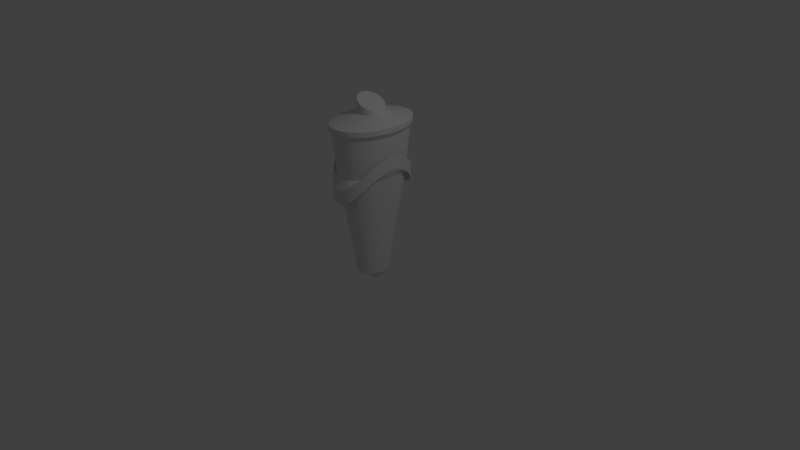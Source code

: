 # Source: body.blend  (saved by Blender 2.79.0; exported with 4.5.12 LTS)
import bpy
from mathutils import Matrix  # noqa: F401  (used for matrix-valued properties, if any)

bpy.ops.wm.read_factory_settings(use_empty=True)
scene = bpy.context.scene
scene.name = 'Scene'

# ---- collections
col_collection_1 = bpy.data.collections.new('Collection 1'); scene.collection.children.link(col_collection_1)

# ---- materials (node trees are filled in below, after node groups)
mat_material_001 = bpy.data.materials.new('Material.001')
mat_material_001.alpha_threshold = 0.0
mat_material_001.use_transparent_shadow = False
mat_material_001.roughness = 0.5

# ---- material node trees

# ---- world
world_world = bpy.data.worlds.new('World'); scene.world = world_world
world_world.color = (0.05088, 0.05088, 0.05088)
world_world.use_sun_shadow = False
world_world.sun_shadow_jitter_overblur = 0.0
world_world.cycles.sampling_method = 'MANUAL'

# ---- cameras
cam_camera = bpy.data.cameras.new('Camera')
cam_camera.clip_end = 100.0
cam_camera.lens = 35.0
cam_camera.sensor_width = 32.0
cam_camera.sensor_height = 18.0
cam_camera.ortho_scale = 7.314
cam_camera.dof.focus_distance = 0.0
cam_camera.dof.aperture_fstop = 128.0

# ---- lights
light_lamp = bpy.data.lights.new('Lamp', 'POINT')
light_lamp.transmission_factor = 0.0
light_lamp.cutoff_distance = 30.0
light_lamp.energy = 100.0
light_lamp.shadow_buffer_clip_start = 1.001
light_lamp.shadow_soft_size = 0.1
light_lamp.shadow_maximum_resolution = 0.006
light_lamp.use_absolute_resolution = True

# ---- meshes
me_torus = bpy.data.meshes.new('Torus')
me_torus.from_pydata([(0.65, 0.0, 0.0), (0.6258, 0.0, 0.1139), (0.5574, 0.0, 0.2081), (0.4565, 0.0, 0.2663), (0.3407, 0.0, 0.2785), (0.23, 0.0, 0.2425), (0.1435, 0.0, 0.1646), (0.09612, 0.0, 0.05822), (0.09612, 0.0, -0.05822), (0.1435, 0.0, -0.1646), (0.23, 0.0, -0.2425), (0.3407, 0.0, -0.2785), (0.4565, 0.0, -0.2663), (0.5574, 0.0, -0.2081), (0.6258, 0.0, -0.1139), (0.5755, 0.3021, 0.0), (0.5541, 0.2908, 0.1139), (0.4935, 0.259, 0.2081), (0.4042, 0.2122, 0.2663), (0.3017, 0.1583, 0.2785), (0.2037, 0.1069, 0.2425), (0.127, 0.06668, 0.1646), (0.08511, 0.04467, 0.05822), (0.08511, 0.04467, -0.05822), (0.127, 0.06668, -0.1646), (0.2037, 0.1069, -0.2425), (0.3017, 0.1583, -0.2785), (0.4042, 0.2122, -0.2663), (0.4935, 0.259, -0.2081), (0.5541, 0.2908, -0.1139), (0.3692, 0.5349, 0.0), (0.3555, 0.515, 0.1139), (0.3166, 0.4587, 0.2081), (0.2593, 0.3757, 0.2663), (0.1936, 0.2804, 0.2785), (0.1307, 0.1893, 0.2425), (0.0815, 0.1181, 0.1646), (0.0546, 0.0791, 0.05822), (0.0546, 0.0791, -0.05822), (0.0815, 0.1181, -0.1646), (0.1307, 0.1893, -0.2425), (0.1936, 0.2804, -0.2785), (0.2593, 0.3757, -0.2663), (0.3166, 0.4587, -0.2081), (0.3555, 0.515, -0.1139), (0.07835, 0.6453, 0.0), (0.07543, 0.6212, 0.1139), (0.06718, 0.5533, 0.2081), (0.05503, 0.4532, 0.2663), (0.04107, 0.3382, 0.2785), (0.02772, 0.2283, 0.2425), (0.01729, 0.1424, 0.1646), (0.01159, 0.09542, 0.05822), (0.01159, 0.09542, -0.05822), (0.01729, 0.1424, -0.1646), (0.02772, 0.2283, -0.2425), (0.04107, 0.3382, -0.2785), (0.05503, 0.4532, -0.2663), (0.06718, 0.5533, -0.2081), (0.07543, 0.6212, -0.1139), (-0.2305, 0.6078, 0.0), (-0.2219, 0.5851, 0.1139), (-0.1976, 0.5211, 0.2081), (-0.1619, 0.4269, 0.2663), (-0.1208, 0.3186, 0.2785), (-0.08156, 0.2151, 0.2425), (-0.05088, 0.1342, 0.1646), (-0.03408, 0.08987, 0.05822), (-0.03408, 0.08987, -0.05822), (-0.05088, 0.1342, -0.1646), (-0.08156, 0.2151, -0.2425), (-0.1208, 0.3186, -0.2785), (-0.1619, 0.4269, -0.2663), (-0.1976, 0.5211, -0.2081), (-0.2219, 0.5851, -0.1139), (-0.4865, 0.431, 0.0), (-0.4684, 0.415, 0.1139), (-0.4172, 0.3696, 0.2081), (-0.3417, 0.3027, 0.2663), (-0.255, 0.2259, 0.2785), (-0.1722, 0.1525, 0.2425), (-0.1074, 0.09514, 0.1646), (-0.07195, 0.06374, 0.05822), (-0.07195, 0.06374, -0.05822), (-0.1074, 0.09514, -0.1646), (-0.1722, 0.1525, -0.2425), (-0.255, 0.2259, -0.2785), (-0.3417, 0.3027, -0.2663), (-0.4172, 0.3696, -0.2081), (-0.4684, 0.415, -0.1139), (-0.6311, 0.1556, 0.0), (-0.6076, 0.1498, 0.1139), (-0.5412, 0.1334, 0.2081), (-0.4433, 0.1093, 0.2663), (-0.3308, 0.08154, 0.2785), (-0.2233, 0.05504, 0.2425), (-0.1393, 0.03434, 0.1646), (-0.09333, 0.023, 0.05822), (-0.09333, 0.023, -0.05822), (-0.1393, 0.03434, -0.1646), (-0.2233, 0.05504, -0.2425), (-0.3308, 0.08154, -0.2785), (-0.4433, 0.1093, -0.2663), (-0.5412, 0.1334, -0.2081), (-0.6076, 0.1498, -0.1139), (-0.6311, -0.1556, 0.0), (-0.6076, -0.1498, 0.1139), (-0.5412, -0.1334, 0.2081), (-0.4433, -0.1093, 0.2663), (-0.3308, -0.08154, 0.2785), (-0.2233, -0.05504, 0.2425), (-0.1393, -0.03434, 0.1646), (-0.09333, -0.023, 0.05822), (-0.09333, -0.023, -0.05822), (-0.1393, -0.03434, -0.1646), (-0.2233, -0.05504, -0.2425), (-0.3308, -0.08154, -0.2785), (-0.4433, -0.1093, -0.2663), (-0.5412, -0.1334, -0.2081), (-0.6076, -0.1498, -0.1139), (-0.4865, -0.431, 0.0), (-0.4684, -0.415, 0.1139), (-0.4172, -0.3696, 0.2081), (-0.3417, -0.3027, 0.2663), (-0.255, -0.2259, 0.2785), (-0.1722, -0.1525, 0.2425), (-0.1074, -0.09514, 0.1646), (-0.07195, -0.06374, 0.05822), (-0.07195, -0.06374, -0.05822), (-0.1074, -0.09514, -0.1646), (-0.1722, -0.1525, -0.2425), (-0.255, -0.2259, -0.2785), (-0.3417, -0.3027, -0.2663), (-0.4172, -0.3696, -0.2081), (-0.4684, -0.415, -0.1139), (-0.2305, -0.6078, 0.0), (-0.2219, -0.5851, 0.1139), (-0.1976, -0.5211, 0.2081), (-0.1619, -0.4269, 0.2663), (-0.1208, -0.3186, 0.2785), (-0.08156, -0.2151, 0.2425), (-0.05088, -0.1342, 0.1646), (-0.03408, -0.08987, 0.05822), (-0.03408, -0.08987, -0.05822), (-0.05088, -0.1342, -0.1646), (-0.08156, -0.2151, -0.2425), (-0.1208, -0.3186, -0.2785), (-0.1619, -0.4269, -0.2663), (-0.1976, -0.5211, -0.2081), (-0.2219, -0.5851, -0.1139), (0.07835, -0.6453, 0.0), (0.07543, -0.6212, 0.1139), (0.06718, -0.5533, 0.2081), (0.05503, -0.4532, 0.2663), (0.04107, -0.3382, 0.2785), (0.02772, -0.2283, 0.2425), (0.01729, -0.1424, 0.1646), (0.01159, -0.09542, 0.05822), (0.01159, -0.09542, -0.05822), (0.01729, -0.1424, -0.1646), (0.02772, -0.2283, -0.2425), (0.04107, -0.3382, -0.2785), (0.05503, -0.4532, -0.2663), (0.06718, -0.5533, -0.2081), (0.07543, -0.6212, -0.1139), (0.3692, -0.5349, 0.0), (0.3555, -0.515, 0.1139), (0.3166, -0.4587, 0.2081), (0.2593, -0.3757, 0.2663), (0.1936, -0.2804, 0.2785), (0.1307, -0.1893, 0.2425), (0.0815, -0.1181, 0.1646), (0.0546, -0.0791, 0.05822), (0.0546, -0.0791, -0.05822), (0.0815, -0.1181, -0.1646), (0.1307, -0.1893, -0.2425), (0.1936, -0.2804, -0.2785), (0.2593, -0.3757, -0.2663), (0.3166, -0.4587, -0.2081), (0.3555, -0.515, -0.1139), (0.5755, -0.3021, 0.0), (0.5541, -0.2908, 0.1139), (0.4935, -0.259, 0.2081), (0.4042, -0.2122, 0.2663), (0.3017, -0.1583, 0.2785), (0.2037, -0.1069, 0.2425), (0.127, -0.06668, 0.1646), (0.08511, -0.04467, 0.05822), (0.08511, -0.04467, -0.05822), (0.127, -0.06668, -0.1646), (0.2037, -0.1069, -0.2425), (0.3017, -0.1583, -0.2785), (0.4042, -0.2122, -0.2663), (0.4935, -0.259, -0.2081), (0.5541, -0.2908, -0.1139)], [], [(0, 15, 16, 1), (1, 16, 17, 2), (2, 17, 18, 3), (3, 18, 19, 4), (4, 19, 20, 5), (5, 20, 21, 6), (6, 21, 22, 7), (7, 22, 23, 8), (8, 23, 24, 9), (9, 24, 25, 10), (10, 25, 26, 11), (11, 26, 27, 12), (12, 27, 28, 13), (13, 28, 29, 14), (14, 29, 15, 0), (15, 30, 31, 16), (16, 31, 32, 17), (17, 32, 33, 18), (18, 33, 34, 19), (19, 34, 35, 20), (20, 35, 36, 21), (21, 36, 37, 22), (22, 37, 38, 23), (23, 38, 39, 24), (24, 39, 40, 25), (25, 40, 41, 26), (26, 41, 42, 27), (27, 42, 43, 28), (28, 43, 44, 29), (29, 44, 30, 15), (30, 45, 46, 31), (31, 46, 47, 32), (32, 47, 48, 33), (33, 48, 49, 34), (34, 49, 50, 35), (35, 50, 51, 36), (36, 51, 52, 37), (37, 52, 53, 38), (38, 53, 54, 39), (39, 54, 55, 40), (40, 55, 56, 41), (41, 56, 57, 42), (42, 57, 58, 43), (43, 58, 59, 44), (44, 59, 45, 30), (45, 60, 61, 46), (46, 61, 62, 47), (47, 62, 63, 48), (48, 63, 64, 49), (49, 64, 65, 50), (50, 65, 66, 51), (51, 66, 67, 52), (52, 67, 68, 53), (53, 68, 69, 54), (54, 69, 70, 55), (55, 70, 71, 56), (56, 71, 72, 57), (57, 72, 73, 58), (58, 73, 74, 59), (59, 74, 60, 45), (60, 75, 76, 61), (61, 76, 77, 62), (62, 77, 78, 63), (63, 78, 79, 64), (64, 79, 80, 65), (65, 80, 81, 66), (66, 81, 82, 67), (67, 82, 83, 68), (68, 83, 84, 69), (69, 84, 85, 70), (70, 85, 86, 71), (71, 86, 87, 72), (72, 87, 88, 73), (73, 88, 89, 74), (74, 89, 75, 60), (75, 90, 91, 76), (76, 91, 92, 77), (77, 92, 93, 78), (78, 93, 94, 79), (79, 94, 95, 80), (80, 95, 96, 81), (81, 96, 97, 82), (82, 97, 98, 83), (83, 98, 99, 84), (84, 99, 100, 85), (85, 100, 101, 86), (86, 101, 102, 87), (87, 102, 103, 88), (88, 103, 104, 89), (89, 104, 90, 75), (90, 105, 106, 91), (91, 106, 107, 92), (92, 107, 108, 93), (93, 108, 109, 94), (94, 109, 110, 95), (95, 110, 111, 96), (96, 111, 112, 97), (97, 112, 113, 98), (98, 113, 114, 99), (99, 114, 115, 100), (100, 115, 116, 101), (101, 116, 117, 102), (102, 117, 118, 103), (103, 118, 119, 104), (104, 119, 105, 90), (105, 120, 121, 106), (106, 121, 122, 107), (107, 122, 123, 108), (108, 123, 124, 109), (109, 124, 125, 110), (110, 125, 126, 111), (111, 126, 127, 112), (112, 127, 128, 113), (113, 128, 129, 114), (114, 129, 130, 115), (115, 130, 131, 116), (116, 131, 132, 117), (117, 132, 133, 118), (118, 133, 134, 119), (119, 134, 120, 105), (120, 135, 136, 121), (121, 136, 137, 122), (122, 137, 138, 123), (123, 138, 139, 124), (124, 139, 140, 125), (125, 140, 141, 126), (126, 141, 142, 127), (127, 142, 143, 128), (128, 143, 144, 129), (129, 144, 145, 130), (130, 145, 146, 131), (131, 146, 147, 132), (132, 147, 148, 133), (133, 148, 149, 134), (134, 149, 135, 120), (135, 150, 151, 136), (136, 151, 152, 137), (137, 152, 153, 138), (138, 153, 154, 139), (139, 154, 155, 140), (140, 155, 156, 141), (141, 156, 157, 142), (142, 157, 158, 143), (143, 158, 159, 144), (144, 159, 160, 145), (145, 160, 161, 146), (146, 161, 162, 147), (147, 162, 163, 148), (148, 163, 164, 149), (149, 164, 150, 135), (150, 165, 166, 151), (151, 166, 167, 152), (152, 167, 168, 153), (153, 168, 169, 154), (154, 169, 170, 155), (155, 170, 171, 156), (156, 171, 172, 157), (157, 172, 173, 158), (158, 173, 174, 159), (159, 174, 175, 160), (160, 175, 176, 161), (161, 176, 177, 162), (162, 177, 178, 163), (163, 178, 179, 164), (164, 179, 165, 150), (165, 180, 181, 166), (166, 181, 182, 167), (167, 182, 183, 168), (168, 183, 184, 169), (169, 184, 185, 170), (170, 185, 186, 171), (171, 186, 187, 172), (172, 187, 188, 173), (173, 188, 189, 174), (174, 189, 190, 175), (175, 190, 191, 176), (176, 191, 192, 177), (177, 192, 193, 178), (178, 193, 194, 179), (179, 194, 180, 165), (180, 0, 1, 181), (181, 1, 2, 182), (182, 2, 3, 183), (183, 3, 4, 184), (184, 4, 5, 185), (185, 5, 6, 186), (186, 6, 7, 187), (187, 7, 8, 188), (188, 8, 9, 189), (189, 9, 10, 190), (190, 10, 11, 191), (191, 11, 12, 192), (192, 12, 13, 193), (193, 13, 14, 194), (194, 14, 0, 180)])
_uv = me_torus.uv_layers.new(name='UVMap')
_uv.uv.foreach_set('vector', [0.09487, 0.7472, 0.09487, 0.8845, 0.04309, 0.8794, 0.04309, 0.7472, 0.04309, 0.7472, 0.04309, 0.8794, 0.0002589, 0.8649, 0.0002589, 0.7472, 0.3435, 0.4888, 0.2231, 0.5034, 0.2287, 0.4579, 0.3273, 0.4459, 0.3273, 0.4459, 0.2287, 0.4579, 0.235, 0.4056, 0.3086, 0.3967, 0.3086, 0.3967, 0.235, 0.4056, 0.2411, 0.3556, 0.2908, 0.3496, 0.2908, 0.3496, 0.2411, 0.3556, 0.2458, 0.3166, 0.2768, 0.3128, 0.8129, 0.5039, 0.7826, 0.5039, 0.7926, 0.5523, 0.8129, 0.5523, 0.8129, 0.5523, 0.7926, 0.5523, 0.7926, 0.6052, 0.8129, 0.6052, 0.8129, 0.6052, 0.7926, 0.6052, 0.7826, 0.6536, 0.8129, 0.6536, 0.7768, 0.3128, 0.7458, 0.3166, 0.7411, 0.3556, 0.7908, 0.3496, 0.7908, 0.3496, 0.7411, 0.3556, 0.735, 0.4056, 0.8086, 0.3967, 0.8086, 0.3967, 0.735, 0.4056, 0.7287, 0.4579, 0.8273, 0.4459, 0.8273, 0.4459, 0.7287, 0.4579, 0.7231, 0.5034, 0.8435, 0.4888, 0.1895, 0.7472, 0.1895, 0.8649, 0.1467, 0.8794, 0.1467, 0.7472, 0.1467, 0.7472, 0.1467, 0.8794, 0.09487, 0.8845, 0.09487, 0.7472, 0.09487, 0.8845, 0.09487, 0.9904, 0.04309, 0.9813, 0.04309, 0.8794, 0.04309, 0.8794, 0.04309, 0.9813, 0.0002588, 0.9557, 0.0002589, 0.8649, 0.2231, 0.5034, 0.1097, 0.4604, 0.1358, 0.4227, 0.2287, 0.4579, 0.2287, 0.4579, 0.1358, 0.4227, 0.1657, 0.3793, 0.235, 0.4056, 0.235, 0.4056, 0.1657, 0.3793, 0.1943, 0.3379, 0.2411, 0.3556, 0.2411, 0.3556, 0.1943, 0.3379, 0.2166, 0.3055, 0.2458, 0.3166, 0.7826, 0.5039, 0.7592, 0.5039, 0.7769, 0.5523, 0.7926, 0.5523, 0.7926, 0.5523, 0.7769, 0.5523, 0.7769, 0.6052, 0.7926, 0.6052, 0.7926, 0.6052, 0.7769, 0.6052, 0.7592, 0.6536, 0.7826, 0.6536, 0.7458, 0.3166, 0.7166, 0.3055, 0.6943, 0.3379, 0.7411, 0.3556, 0.7411, 0.3556, 0.6943, 0.3379, 0.6657, 0.3793, 0.735, 0.4056, 0.735, 0.4056, 0.6657, 0.3793, 0.6358, 0.4227, 0.7287, 0.4579, 0.7287, 0.4579, 0.6358, 0.4227, 0.6097, 0.4604, 0.7231, 0.5034, 0.1895, 0.8649, 0.1895, 0.9557, 0.1467, 0.9813, 0.1467, 0.8794, 0.1467, 0.8794, 0.1467, 0.9813, 0.09487, 0.9904, 0.09487, 0.8845, 0.4744, 0.893, 0.4744, 0.7608, 0.4226, 0.7594, 0.4226, 0.8868, 0.4226, 0.8868, 0.4226, 0.7594, 0.3797, 0.7557, 0.3797, 0.8691, 0.1097, 0.4604, 0.02929, 0.3696, 0.06988, 0.3483, 0.1358, 0.4227, 0.1358, 0.4227, 0.06988, 0.3483, 0.1165, 0.3238, 0.1657, 0.3793, 0.1657, 0.3793, 0.1165, 0.3238, 0.1611, 0.3004, 0.1943, 0.3379, 0.1943, 0.3379, 0.1611, 0.3004, 0.1959, 0.2822, 0.2166, 0.3055, 0.7592, 0.8902, 0.7592, 0.861, 0.8076, 0.8584, 0.8076, 0.8779, 0.8076, 0.8779, 0.8076, 0.8584, 0.8605, 0.8584, 0.8605, 0.8779, 0.8605, 0.8779, 0.8605, 0.8584, 0.9089, 0.861, 0.9089, 0.8902, 0.7166, 0.3055, 0.6959, 0.2822, 0.6611, 0.3004, 0.6943, 0.3379, 0.6943, 0.3379, 0.6611, 0.3004, 0.6165, 0.3238, 0.6657, 0.3793, 0.6657, 0.3793, 0.6165, 0.3238, 0.5699, 0.3483, 0.6358, 0.4227, 0.6358, 0.4227, 0.5699, 0.3483, 0.5293, 0.3696, 0.6097, 0.4604, 0.569, 0.8691, 0.569, 0.7557, 0.5261, 0.7594, 0.5261, 0.8868, 0.5261, 0.8868, 0.5261, 0.7594, 0.4744, 0.7608, 0.4744, 0.893, 0.4744, 0.7608, 0.4744, 0.6203, 0.4226, 0.6242, 0.4226, 0.7594, 0.4226, 0.7594, 0.4226, 0.6242, 0.3797, 0.6353, 0.3797, 0.7557, 0.02929, 0.3696, 0.0002588, 0.2518, 0.04611, 0.2518, 0.06988, 0.3483, 0.06988, 0.3483, 0.04611, 0.2518, 0.09876, 0.2518, 0.1165, 0.3238, 0.1165, 0.3238, 0.09876, 0.2518, 0.1491, 0.2518, 0.1611, 0.3004, 0.1611, 0.3004, 0.1491, 0.2518, 0.1884, 0.2518, 0.1959, 0.2822, 0.7592, 0.861, 0.7592, 0.83, 0.8076, 0.8376, 0.8076, 0.8584, 0.8076, 0.8584, 0.8076, 0.8376, 0.8605, 0.8376, 0.8605, 0.8584, 0.8605, 0.8584, 0.8605, 0.8376, 0.9089, 0.83, 0.9089, 0.861, 0.6959, 0.2822, 0.6884, 0.2518, 0.6491, 0.2518, 0.6611, 0.3004, 0.6611, 0.3004, 0.6491, 0.2518, 0.5988, 0.2518, 0.6165, 0.3238, 0.6165, 0.3238, 0.5988, 0.2518, 0.5461, 0.2518, 0.5699, 0.3483, 0.5699, 0.3483, 0.5461, 0.2518, 0.5003, 0.2518, 0.5293, 0.3696, 0.569, 0.7557, 0.569, 0.6353, 0.5261, 0.6242, 0.5261, 0.7594, 0.5261, 0.7594, 0.5261, 0.6242, 0.4744, 0.6203, 0.4744, 0.7608, 0.4744, 0.6203, 0.4744, 0.5039, 0.4226, 0.5122, 0.4226, 0.6242, 0.4226, 0.6242, 0.4226, 0.5122, 0.3797, 0.5355, 0.3797, 0.6353, 0.0002588, 0.2518, 0.02929, 0.1341, 0.06988, 0.1554, 0.04611, 0.2518, 0.04611, 0.2518, 0.06988, 0.1554, 0.1165, 0.1798, 0.09876, 0.2518, 0.09876, 0.2518, 0.1165, 0.1798, 0.1611, 0.2032, 0.1491, 0.2518, 0.1491, 0.2518, 0.1611, 0.2032, 0.1959, 0.2215, 0.1884, 0.2518, 0.7592, 0.83, 0.7592, 0.8043, 0.8076, 0.8204, 0.8076, 0.8376, 0.8076, 0.8376, 0.8076, 0.8204, 0.8605, 0.8204, 0.8605, 0.8376, 0.8605, 0.8376, 0.8605, 0.8204, 0.9089, 0.8043, 0.9089, 0.83, 0.6884, 0.2518, 0.6959, 0.2215, 0.6611, 0.2032, 0.6491, 0.2518, 0.6491, 0.2518, 0.6611, 0.2032, 0.6165, 0.1798, 0.5988, 0.2518, 0.5988, 0.2518, 0.6165, 0.1798, 0.5699, 0.1554, 0.5461, 0.2518, 0.5461, 0.2518, 0.5699, 0.1554, 0.5293, 0.1341, 0.5003, 0.2518, 0.569, 0.6353, 0.569, 0.5355, 0.5261, 0.5122, 0.5261, 0.6242, 0.5261, 0.6242, 0.5261, 0.5122, 0.4744, 0.5039, 0.4744, 0.6203, 0.2846, 0.8959, 0.2846, 0.7706, 0.2328, 0.768, 0.2328, 0.8886, 0.2328, 0.8886, 0.2328, 0.768, 0.19, 0.7606, 0.19, 0.868, 0.02929, 0.1341, 0.1097, 0.04327, 0.1358, 0.081, 0.06988, 0.1554, 0.06988, 0.1554, 0.1358, 0.081, 0.1657, 0.1243, 0.1165, 0.1798, 0.1165, 0.1798, 0.1657, 0.1243, 0.1943, 0.1658, 0.1611, 0.2032, 0.1611, 0.2032, 0.1943, 0.1658, 0.2166, 0.1981, 0.1959, 0.2215, 0.7592, 0.6541, 0.7869, 0.6541, 0.792, 0.7025, 0.7735, 0.7025, 0.7735, 0.7025, 0.792, 0.7025, 0.792, 0.7554, 0.7735, 0.7554, 0.7735, 0.7554, 0.792, 0.7554, 0.7869, 0.8038, 0.7592, 0.8038, 0.6959, 0.2215, 0.7166, 0.1981, 0.6943, 0.1658, 0.6611, 0.2032, 0.6611, 0.2032, 0.6943, 0.1658, 0.6657, 0.1243, 0.6165, 0.1798, 0.6165, 0.1798, 0.6657, 0.1243, 0.6358, 0.081, 0.5699, 0.1554, 0.5699, 0.1554, 0.6358, 0.081, 0.6097, 0.04327, 0.5293, 0.1341, 0.3792, 0.868, 0.3792, 0.7606, 0.3364, 0.768, 0.3364, 0.8886, 0.3364, 0.8886, 0.3364, 0.768, 0.2846, 0.7706, 0.2846, 0.8959, 0.2846, 0.7706, 0.2846, 0.6292, 0.2328, 0.6318, 0.2328, 0.768, 0.2328, 0.768, 0.2328, 0.6318, 0.19, 0.6393, 0.19, 0.7606, 0.1097, 0.04327, 0.2231, 0.0002588, 0.2287, 0.04577, 0.1358, 0.081, 0.1358, 0.081, 0.2287, 0.04577, 0.235, 0.09804, 0.1657, 0.1243, 0.1657, 0.1243, 0.235, 0.09804, 0.2411, 0.148, 0.1943, 0.1658, 0.1943, 0.1658, 0.2411, 0.148, 0.2458, 0.1871, 0.2166, 0.1981, 0.7869, 0.6541, 0.8181, 0.6541, 0.8129, 0.7025, 0.792, 0.7025, 0.792, 0.7025, 0.8129, 0.7025, 0.8129, 0.7554, 0.792, 0.7554, 0.792, 0.7554, 0.8129, 0.7554, 0.8181, 0.8038, 0.7869, 0.8038, 0.7166, 0.1981, 0.7458, 0.1871, 0.7411, 0.148, 0.6943, 0.1658, 0.6943, 0.1658, 0.7411, 0.148, 0.735, 0.09804, 0.6657, 0.1243, 0.6657, 0.1243, 0.735, 0.09804, 0.7287, 0.04577, 0.6358, 0.081, 0.6358, 0.081, 0.7287, 0.04577, 0.7231, 0.0002588, 0.6097, 0.04327, 0.3792, 0.7606, 0.3792, 0.6393, 0.3364, 0.6318, 0.3364, 0.768, 0.3364, 0.768, 0.3364, 0.6318, 0.2846, 0.6292, 0.2846, 0.7706, 0.2846, 0.6292, 0.2846, 0.5039, 0.2328, 0.5112, 0.2328, 0.6318, 0.2328, 0.6318, 0.2328, 0.5112, 0.19, 0.5319, 0.19, 0.6393, 0.2231, 0.0002588, 0.3435, 0.01488, 0.3273, 0.05775, 0.2287, 0.04577, 0.2287, 0.04577, 0.3273, 0.05775, 0.3086, 0.107, 0.235, 0.09804, 0.235, 0.09804, 0.3086, 0.107, 0.2908, 0.1541, 0.2411, 0.148, 0.2411, 0.148, 0.2908, 0.1541, 0.2768, 0.1908, 0.2458, 0.1871, 0.8181, 0.6541, 0.8457, 0.6541, 0.8315, 0.7025, 0.8129, 0.7025, 0.8129, 0.7025, 0.8315, 0.7025, 0.8315, 0.7554, 0.8129, 0.7554, 0.8129, 0.7554, 0.8315, 0.7554, 0.8457, 0.8038, 0.8181, 0.8038, 0.7458, 0.1871, 0.7768, 0.1908, 0.7908, 0.1541, 0.7411, 0.148, 0.7411, 0.148, 0.7908, 0.1541, 0.8086, 0.107, 0.735, 0.09804, 0.735, 0.09804, 0.8086, 0.107, 0.8273, 0.05775, 0.7287, 0.04577, 0.7287, 0.04577, 0.8273, 0.05775, 0.8435, 0.01488, 0.7231, 0.0002588, 0.3792, 0.6393, 0.3792, 0.5319, 0.3364, 0.5112, 0.3364, 0.6318, 0.3364, 0.6318, 0.3364, 0.5112, 0.2846, 0.5039, 0.2846, 0.6292, 0.6641, 0.5039, 0.6641, 0.6203, 0.6123, 0.6242, 0.6123, 0.5122, 0.6123, 0.5122, 0.6123, 0.6242, 0.5695, 0.6353, 0.5695, 0.5355, 0.3435, 0.01488, 0.4434, 0.08378, 0.4091, 0.1142, 0.3273, 0.05775, 0.3273, 0.05775, 0.4091, 0.1142, 0.3696, 0.1491, 0.3086, 0.107, 0.3086, 0.107, 0.3696, 0.1491, 0.332, 0.1825, 0.2908, 0.1541, 0.2908, 0.1541, 0.332, 0.1825, 0.3025, 0.2086, 0.2768, 0.1908, 0.7592, 0.8907, 0.7592, 0.9164, 0.8076, 0.924, 0.8076, 0.9068, 0.8076, 0.9068, 0.8076, 0.924, 0.8605, 0.924, 0.8605, 0.9068, 0.8605, 0.9068, 0.8605, 0.924, 0.9089, 0.9164, 0.9089, 0.8907, 0.7768, 0.1908, 0.8025, 0.2086, 0.832, 0.1825, 0.7908, 0.1541, 0.7908, 0.1541, 0.832, 0.1825, 0.8696, 0.1491, 0.8086, 0.107, 0.8086, 0.107, 0.8696, 0.1491, 0.9091, 0.1142, 0.8273, 0.05775, 0.8273, 0.05775, 0.9091, 0.1142, 0.9434, 0.08378, 0.8435, 0.01488, 0.7587, 0.5355, 0.7587, 0.6353, 0.7159, 0.6242, 0.7159, 0.5122, 0.7159, 0.5122, 0.7159, 0.6242, 0.6641, 0.6203, 0.6641, 0.5039, 0.6641, 0.6203, 0.6641, 0.7608, 0.6123, 0.7594, 0.6123, 0.6242, 0.6123, 0.6242, 0.6123, 0.7594, 0.5695, 0.7557, 0.5695, 0.6353, 0.4434, 0.08378, 0.4997, 0.1912, 0.4552, 0.2022, 0.4091, 0.1142, 0.4091, 0.1142, 0.4552, 0.2022, 0.4041, 0.2148, 0.3696, 0.1491, 0.3696, 0.1491, 0.4041, 0.2148, 0.3552, 0.2268, 0.332, 0.1825, 0.332, 0.1825, 0.3552, 0.2268, 0.317, 0.2362, 0.3025, 0.2086, 0.7592, 0.9164, 0.7592, 0.9474, 0.8076, 0.9448, 0.8076, 0.924, 0.8076, 0.924, 0.8076, 0.9448, 0.8605, 0.9448, 0.8605, 0.924, 0.8605, 0.924, 0.8605, 0.9448, 0.9089, 0.9474, 0.9089, 0.9164, 0.8025, 0.2086, 0.817, 0.2362, 0.8552, 0.2268, 0.832, 0.1825, 0.832, 0.1825, 0.8552, 0.2268, 0.9041, 0.2148, 0.8696, 0.1491, 0.8696, 0.1491, 0.9041, 0.2148, 0.9552, 0.2022, 0.9091, 0.1142, 0.9091, 0.1142, 0.9552, 0.2022, 0.9997, 0.1912, 0.9434, 0.08378, 0.7587, 0.6353, 0.7587, 0.7557, 0.7159, 0.7594, 0.7159, 0.6242, 0.7159, 0.6242, 0.7159, 0.7594, 0.6641, 0.7608, 0.6641, 0.6203, 0.6641, 0.7608, 0.6641, 0.893, 0.6123, 0.8868, 0.6123, 0.7594, 0.6123, 0.7594, 0.6123, 0.8868, 0.5695, 0.8691, 0.5695, 0.7557, 0.4997, 0.1912, 0.4997, 0.3125, 0.4552, 0.3015, 0.4552, 0.2022, 0.4552, 0.2022, 0.4552, 0.3015, 0.4041, 0.2889, 0.4041, 0.2148, 0.4041, 0.2148, 0.4041, 0.2889, 0.3552, 0.2769, 0.3552, 0.2268, 0.3552, 0.2268, 0.3552, 0.2769, 0.317, 0.2674, 0.317, 0.2362, 0.7592, 0.9474, 0.7592, 0.9766, 0.8076, 0.9644, 0.8076, 0.9448, 0.8076, 0.9448, 0.8076, 0.9644, 0.8605, 0.9644, 0.8605, 0.9448, 0.8605, 0.9448, 0.8605, 0.9644, 0.9089, 0.9766, 0.9089, 0.9474, 0.817, 0.2362, 0.817, 0.2674, 0.8552, 0.2769, 0.8552, 0.2268, 0.8552, 0.2268, 0.8552, 0.2769, 0.9041, 0.2889, 0.9041, 0.2148, 0.9041, 0.2148, 0.9041, 0.2889, 0.9552, 0.3015, 0.9552, 0.2022, 0.9552, 0.2022, 0.9552, 0.3015, 0.9997, 0.3125, 0.9997, 0.1912, 0.7587, 0.7557, 0.7587, 0.8691, 0.7159, 0.8868, 0.7159, 0.7594, 0.7159, 0.7594, 0.7159, 0.8868, 0.6641, 0.893, 0.6641, 0.7608, 0.09487, 0.5039, 0.09487, 0.6098, 0.04309, 0.6149, 0.04309, 0.513, 0.04309, 0.513, 0.04309, 0.6149, 0.0002589, 0.6294, 0.0002589, 0.5386, 0.4997, 0.3125, 0.4434, 0.4199, 0.4091, 0.3895, 0.4552, 0.3015, 0.4552, 0.3015, 0.4091, 0.3895, 0.3696, 0.3546, 0.4041, 0.2889, 0.4041, 0.2889, 0.3696, 0.3546, 0.332, 0.3212, 0.3552, 0.2769, 0.3552, 0.2769, 0.332, 0.3212, 0.3025, 0.2951, 0.317, 0.2674, 0.8666, 0.5039, 0.8432, 0.5039, 0.8332, 0.5523, 0.8489, 0.5523, 0.8489, 0.5523, 0.8332, 0.5523, 0.8332, 0.6052, 0.8489, 0.6052, 0.8489, 0.6052, 0.8332, 0.6052, 0.8432, 0.6536, 0.8666, 0.6536, 0.817, 0.2674, 0.8025, 0.2951, 0.832, 0.3212, 0.8552, 0.2769, 0.8552, 0.2769, 0.832, 0.3212, 0.8696, 0.3546, 0.9041, 0.2889, 0.9041, 0.2889, 0.8696, 0.3546, 0.9091, 0.3895, 0.9552, 0.3015, 0.9552, 0.3015, 0.9091, 0.3895, 0.9434, 0.4199, 0.9997, 0.3125, 0.1895, 0.5386, 0.1895, 0.6294, 0.1467, 0.6149, 0.1467, 0.513, 0.1467, 0.513, 0.1467, 0.6149, 0.09487, 0.6098, 0.09487, 0.5039, 0.09487, 0.6098, 0.09487, 0.7472, 0.04309, 0.7472, 0.04309, 0.6149, 0.04309, 0.6149, 0.04309, 0.7472, 0.0002589, 0.7472, 0.0002589, 0.6294, 0.4434, 0.4199, 0.3435, 0.4888, 0.3273, 0.4459, 0.4091, 0.3895, 0.4091, 0.3895, 0.3273, 0.4459, 0.3086, 0.3967, 0.3696, 0.3546, 0.3696, 0.3546, 0.3086, 0.3967, 0.2908, 0.3496, 0.332, 0.3212, 0.332, 0.3212, 0.2908, 0.3496, 0.2768, 0.3128, 0.3025, 0.2951, 0.8432, 0.5039, 0.8129, 0.5039, 0.8129, 0.5523, 0.8332, 0.5523, 0.8332, 0.5523, 0.8129, 0.5523, 0.8129, 0.6052, 0.8332, 0.6052, 0.8332, 0.6052, 0.8129, 0.6052, 0.8129, 0.6536, 0.8432, 0.6536, 0.8025, 0.2951, 0.7768, 0.3128, 0.7908, 0.3496, 0.832, 0.3212, 0.832, 0.3212, 0.7908, 0.3496, 0.8086, 0.3967, 0.8696, 0.3546, 0.8696, 0.3546, 0.8086, 0.3967, 0.8273, 0.4459, 0.9091, 0.3895, 0.9091, 0.3895, 0.8273, 0.4459, 0.8435, 0.4888, 0.9434, 0.4199, 0.1895, 0.6294, 0.1895, 0.7472, 0.1467, 0.7472, 0.1467, 0.6149, 0.1467, 0.6149, 0.1467, 0.7472, 0.09487, 0.7472, 0.09487, 0.6098])
me_torus.materials.append(mat_material_001)
me_torus.use_remesh_preserve_volume = False
me_torus.use_remesh_preserve_attributes = False
me_torus.use_mirror_vertex_groups = False
me_torus.update()
me_cylinder_001 = bpy.data.meshes.new('Cylinder.001')
me_cylinder_001.from_pydata([(-1.993e-07, 0.4151, -1.0), (0.0, 1.0, 0.7641), (0.05795, 0.4118, -1.0), (0.1253, 0.9921, 0.7641), (0.115, 0.402, -1.0), (0.2487, 0.9686, 0.7641), (0.1702, 0.3859, -1.0), (0.3681, 0.9298, 0.7641), (0.2227, 0.3637, -1.0), (0.4818, 0.8763, 0.7641), (0.2718, 0.3358, -1.0), (0.5878, 0.809, 0.7641), (0.3165, 0.3026, -1.0), (0.6845, 0.729, 0.7641), (0.3562, 0.2646, -1.0), (0.7705, 0.6374, 0.7641), (0.3904, 0.2224, -1.0), (0.8443, 0.5358, 0.7641), (0.4183, 0.1767, -1.0), (0.9048, 0.4258, 0.7641), (0.4397, 0.1283, -1.0), (0.9511, 0.309, 0.7641), (0.4541, 0.07778, -1.0), (0.9823, 0.1874, 0.7641), (0.4614, 0.02606, -1.0), (0.998, 0.06279, 0.7641), (0.4614, -0.02606, -1.0), (0.998, -0.06279, 0.7641), (0.4541, -0.07778, -1.0), (0.9823, -0.1874, 0.7641), (0.4397, -0.1283, -1.0), (0.9511, -0.309, 0.7641), (0.4183, -0.1767, -1.0), (0.9048, -0.4258, 0.7641), (0.3904, -0.2224, -1.0), (0.8443, -0.5358, 0.7641), (0.3562, -0.2646, -1.0), (0.7705, -0.6374, 0.7641), (0.3165, -0.3026, -1.0), (0.6845, -0.729, 0.7641), (0.2718, -0.3358, -1.0), (0.5878, -0.809, 0.7641), (0.2227, -0.3637, -1.0), (0.4818, -0.8763, 0.7641), (0.1702, -0.3859, -1.0), (0.3681, -0.9298, 0.7641), (0.115, -0.402, -1.0), (0.2487, -0.9686, 0.7641), (0.05795, -0.4118, -1.0), (0.1253, -0.9921, 0.7641), (-5.704e-07, -0.4151, -1.0), (-8.027e-07, -1.0, 0.7641), (-0.05795, -0.4118, -1.0), (-0.1253, -0.9921, 0.7641), (-0.115, -0.402, -1.0), (-0.2487, -0.9686, 0.7641), (-0.1702, -0.3859, -1.0), (-0.3681, -0.9298, 0.7641), (-0.2227, -0.3637, -1.0), (-0.4818, -0.8763, 0.7641), (-0.2718, -0.3358, -1.0), (-0.5878, -0.809, 0.7641), (-0.3165, -0.3026, -1.0), (-0.6845, -0.729, 0.7641), (-0.3562, -0.2646, -1.0), (-0.7705, -0.6374, 0.7641), (-0.3904, -0.2224, -1.0), (-0.8443, -0.5358, 0.7641), (-0.4183, -0.1767, -1.0), (-0.9048, -0.4258, 0.7641), (-0.4397, -0.1283, -1.0), (-0.9511, -0.309, 0.7641), (-0.4541, -0.07778, -1.0), (-0.9823, -0.1874, 0.7641), (-0.4614, -0.02606, -1.0), (-0.998, -0.06279, 0.7641), (-0.4614, 0.02606, -1.0), (-0.998, 0.06279, 0.7641), (-0.4541, 0.07778, -1.0), (-0.9823, 0.1874, 0.7641), (-0.4397, 0.1283, -1.0), (-0.9511, 0.309, 0.7641), (-0.4183, 0.1767, -1.0), (-0.9048, 0.4258, 0.7641), (-0.3904, 0.2224, -1.0), (-0.8443, 0.5358, 0.7641), (-0.3562, 0.2646, -1.0), (-0.7705, 0.6374, 0.7641), (-0.3165, 0.3026, -1.0), (-0.6845, 0.729, 0.7641), (-0.2718, 0.3358, -1.0), (-0.5878, 0.809, 0.7641), (-0.2227, 0.3637, -1.0), (-0.4818, 0.8763, 0.7641), (-0.1702, 0.3859, -1.0), (-0.3681, 0.9298, 0.7641), (-0.115, 0.402, -1.0), (-0.2487, 0.9686, 0.7641), (-0.05795, 0.4118, -1.0), (-0.1253, 0.9921, 0.7641), (0.1396, 1.039, 0.8241), (-1.427e-09, 1.048, 0.8241), (0.2771, 1.015, 0.8241), (0.4101, 0.9741, 0.8241), (0.5367, 0.9181, 0.8241), (0.6549, 0.8476, 0.8241), (0.7627, 0.7637, 0.8241), (0.8584, 0.6678, 0.8241), (0.9407, 0.5614, 0.8241), (1.008, 0.4461, 0.8241), (1.06, 0.3237, 0.8241), (1.094, 0.1963, 0.8241), (1.112, 0.06578, 0.8241), (1.112, -0.06578, 0.8241), (1.094, -0.1963, 0.8241), (1.06, -0.3237, 0.8241), (1.008, -0.4461, 0.8241), (0.9407, -0.5614, 0.8241), (0.8584, -0.6678, 0.8241), (0.7627, -0.7637, 0.8241), (0.6549, -0.8476, 0.8241), (0.5367, -0.9181, 0.8241), (0.4101, -0.9741, 0.8241), (0.2771, -1.015, 0.8241), (0.1396, -1.039, 0.8241), (-8.957e-07, -1.048, 0.8241), (-0.1396, -1.039, 0.8241), (-0.2771, -1.015, 0.8241), (-0.4101, -0.9741, 0.8241), (-0.5367, -0.9181, 0.8241), (-0.6549, -0.8476, 0.8241), (-0.7627, -0.7637, 0.8241), (-0.8584, -0.6678, 0.8241), (-0.9407, -0.5614, 0.8241), (-1.008, -0.4461, 0.8241), (-1.06, -0.3237, 0.8241), (-1.094, -0.1963, 0.8241), (-1.112, -0.06578, 0.8241), (-1.112, 0.06578, 0.8241), (-1.094, 0.1963, 0.8241), (-1.06, 0.3237, 0.8241), (-1.008, 0.4461, 0.8241), (-0.9407, 0.5614, 0.8241), (-0.8584, 0.6678, 0.8241), (-0.7627, 0.7637, 0.8241), (-0.6549, 0.8476, 0.8241), (-0.5367, 0.9181, 0.8241), (-0.4101, 0.9741, 0.8241), (-0.2771, 1.015, 0.8241), (-0.1396, 1.039, 0.8241), (0.1396, 1.039, 0.885), (4.95e-08, 1.048, 0.885), (0.2771, 1.015, 0.885), (0.4101, 0.9741, 0.885), (0.5367, 0.9181, 0.885), (0.6549, 0.8476, 0.885), (0.7627, 0.7637, 0.885), (0.8584, 0.6678, 0.885), (0.9407, 0.5614, 0.885), (1.008, 0.4461, 0.885), (1.06, 0.3237, 0.885), (1.094, 0.1963, 0.885), (1.112, 0.06578, 0.885), (1.112, -0.06578, 0.885), (1.094, -0.1963, 0.885), (1.06, -0.3237, 0.885), (1.008, -0.4461, 0.885), (0.9407, -0.5614, 0.885), (0.8584, -0.6678, 0.885), (0.7627, -0.7637, 0.885), (0.6549, -0.8476, 0.885), (0.5367, -0.9181, 0.885), (0.4101, -0.9741, 0.885), (0.2771, -1.015, 0.885), (0.1396, -1.039, 0.885), (-8.448e-07, -1.048, 0.885), (-0.1396, -1.039, 0.885), (-0.2771, -1.015, 0.885), (-0.4101, -0.9741, 0.885), (-0.5367, -0.9181, 0.885), (-0.6549, -0.8476, 0.885), (-0.7627, -0.7637, 0.885), (-0.8584, -0.6678, 0.885), (-0.9407, -0.5614, 0.885), (-1.008, -0.4461, 0.885), (-1.06, -0.3237, 0.885), (-1.094, -0.1963, 0.885), (-1.112, -0.06578, 0.885), (-1.112, 0.06578, 0.885), (-1.094, 0.1963, 0.885), (-1.06, 0.3237, 0.885), (-1.008, 0.4461, 0.885), (-0.9407, 0.5614, 0.885), (-0.8584, 0.6678, 0.885), (-0.7627, 0.7637, 0.885), (-0.6549, 0.8476, 0.885), (-0.5367, 0.9181, 0.885), (-0.4101, 0.9741, 0.885), (-0.2771, 1.015, 0.885), (-0.1396, 1.039, 0.885), (0.06169, 0.3224, 0.9735), (5.649e-08, 0.325, 0.9735), (0.1224, 0.3148, 0.9735), (0.1812, 0.3022, 0.9735), (0.2371, 0.2848, 0.9735), (0.2893, 0.2629, 0.9735), (0.3369, 0.2369, 0.9735), (0.3792, 0.2072, 0.9735), (0.4156, 0.1741, 0.9735), (0.4453, 0.1384, 0.9735), (0.4681, 0.1004, 0.9735), (0.4835, 0.0609, 0.9735), (0.4912, 0.02041, 0.9735), (0.4912, -0.02041, 0.9735), (0.4835, -0.0609, 0.9735), (0.4681, -0.1004, 0.9735), (0.4453, -0.1384, 0.9735), (0.4156, -0.1741, 0.9735), (0.3792, -0.2072, 0.9735), (0.3369, -0.2369, 0.9735), (0.2893, -0.2629, 0.9735), (0.2371, -0.2848, 0.9735), (0.1812, -0.3022, 0.9735), (0.1224, -0.3148, 0.9735), (0.06169, -0.3224, 0.9735), (-3.386e-07, -0.325, 0.9735), (-0.06169, -0.3224, 0.9735), (-0.1224, -0.3148, 0.9735), (-0.1812, -0.3022, 0.9735), (-0.2371, -0.2848, 0.9735), (-0.2893, -0.2629, 0.9735), (-0.3369, -0.2369, 0.9735), (-0.3792, -0.2072, 0.9735), (-0.4156, -0.1741, 0.9735), (-0.4453, -0.1384, 0.9735), (-0.4681, -0.1004, 0.9735), (-0.4835, -0.0609, 0.9735), (-0.4912, -0.02041, 0.9735), (-0.4912, 0.02041, 0.9735), (-0.4835, 0.0609, 0.9735), (-0.4681, 0.1004, 0.9735), (-0.4453, 0.1384, 0.9735), (-0.4156, 0.1741, 0.9735), (-0.3792, 0.2072, 0.9735), (-0.3369, 0.2369, 0.9735), (-0.2893, 0.2629, 0.9735), (-0.2371, 0.2848, 0.9735), (-0.1812, 0.3022, 0.9735), (-0.1224, 0.3148, 0.9735), (-0.06169, 0.3224, 0.9735), (0.05473, 0.3224, 1.075), (-1.629e-07, 0.325, 1.085), (0.1086, 0.3148, 1.065), (0.1607, 0.3022, 1.056), (0.2104, 0.2848, 1.047), (0.2567, 0.2629, 1.039), (0.2989, 0.2369, 1.032), (0.3364, 0.2072, 1.025), (0.3687, 0.1741, 1.02), (0.3951, 0.1384, 1.015), (0.4153, 0.1004, 1.011), (0.4289, 0.0609, 1.009), (0.4358, 0.02041, 1.008), (0.4358, -0.02041, 1.008), (0.4289, -0.0609, 1.009), (0.4153, -0.1004, 1.011), (0.3951, -0.1384, 1.015), (0.3687, -0.1741, 1.02), (0.3364, -0.2072, 1.025), (0.2989, -0.2369, 1.032), (0.2567, -0.2629, 1.039), (0.2104, -0.2848, 1.047), (0.1607, -0.3022, 1.056), (0.1086, -0.3148, 1.065), (0.05473, -0.3224, 1.075), (-5.248e-07, -0.325, 1.085), (-0.05473, -0.3224, 1.094), (-0.1086, -0.3148, 1.104), (-0.1607, -0.3022, 1.113), (-0.2104, -0.2848, 1.122), (-0.2567, -0.2629, 1.13), (-0.2989, -0.2369, 1.137), (-0.3364, -0.2072, 1.144), (-0.3687, -0.1741, 1.15), (-0.3951, -0.1384, 1.154), (-0.4153, -0.1004, 1.158), (-0.4289, -0.0609, 1.16), (-0.4358, -0.02041, 1.161), (-0.4358, 0.02041, 1.161), (-0.4289, 0.0609, 1.16), (-0.4153, 0.1004, 1.158), (-0.3951, 0.1384, 1.154), (-0.3687, 0.1741, 1.15), (-0.3364, 0.2072, 1.144), (-0.2989, 0.2369, 1.137), (-0.2567, 0.2629, 1.13), (-0.2104, 0.2848, 1.122), (-0.1607, 0.3022, 1.113), (-0.1086, 0.3148, 1.104), (-0.05473, 0.3224, 1.094), (-3.795e-07, 0.09678, -1.038), (0.05218, 0.09602, -1.038), (0.1035, 0.09374, -1.038), (0.1533, 0.08999, -1.038), (0.2006, 0.08481, -1.038), (0.2447, 0.0783, -1.038), (0.285, 0.07055, -1.038), (0.3208, 0.06169, -1.038), (0.3515, 0.05186, -1.038), (0.3767, 0.04121, -1.038), (0.396, 0.02991, -1.038), (0.409, 0.01814, -1.038), (0.4155, 0.006078, -1.038), (0.4155, -0.006077, -1.038), (0.409, -0.01814, -1.038), (0.396, -0.02991, -1.038), (0.3767, -0.04121, -1.038), (0.3515, -0.05186, -1.038), (0.3208, -0.06169, -1.038), (0.285, -0.07055, -1.038), (0.2447, -0.0783, -1.038), (0.2006, -0.08481, -1.038), (0.1533, -0.08999, -1.038), (0.1035, -0.09374, -1.038), (0.05218, -0.09602, -1.038), (-7.137e-07, -0.09678, -1.038), (-0.05218, -0.09602, -1.038), (-0.1035, -0.09374, -1.038), (-0.1533, -0.08999, -1.038), (-0.2006, -0.08481, -1.038), (-0.2447, -0.0783, -1.038), (-0.285, -0.07055, -1.038), (-0.3208, -0.06169, -1.038), (-0.3515, -0.05186, -1.038), (-0.3767, -0.04121, -1.038), (-0.396, -0.02991, -1.038), (-0.409, -0.01813, -1.038), (-0.4155, -0.006077, -1.038), (-0.4155, 0.006078, -1.038), (-0.409, 0.01814, -1.038), (-0.396, 0.02991, -1.038), (-0.3767, 0.04121, -1.038), (-0.3515, 0.05186, -1.038), (-0.3208, 0.06169, -1.038), (-0.285, 0.07055, -1.038), (-0.2447, 0.0783, -1.038), (-0.2006, 0.08481, -1.038), (-0.1533, 0.08999, -1.038), (-0.1035, 0.09374, -1.038), (-0.05218, 0.09602, -1.038), (0.02897, 0.4135, -1.0), (0.06267, 0.9961, 0.7641), (-1.119e-07, 0.877, 0.2588), (0.1136, 0.8701, 0.2588), (0.08646, 0.4069, -1.0), (0.187, 0.9803, 0.7641), (0.2254, 0.8495, 0.2588), (0.1426, 0.394, -1.0), (0.3084, 0.9492, 0.7641), (0.3336, 0.8154, 0.2588), (0.1965, 0.3748, -1.0), (0.4249, 0.903, 0.7641), (0.4366, 0.7685, 0.2588), (0.2472, 0.3498, -1.0), (0.5348, 0.8427, 0.7641), (0.5327, 0.7095, 0.2588), (0.2941, 0.3192, -1.0), (0.6362, 0.769, 0.7641), (0.6204, 0.6393, 0.2588), (0.3364, 0.2836, -1.0), (0.7275, 0.6832, 0.7641), (0.6983, 0.559, 0.2588), (0.3733, 0.2435, -1.0), (0.8074, 0.5866, 0.7641), (0.7652, 0.4699, 0.2588), (0.4044, 0.1996, -1.0), (0.8746, 0.4808, 0.7641), (0.82, 0.3734, 0.2588), (0.429, 0.1525, -1.0), (0.9279, 0.3674, 0.7641), (0.8619, 0.271, 0.2588), (0.4469, 0.103, -1.0), (0.9667, 0.2482, 0.7641), (0.8902, 0.1643, 0.2588), (0.4578, 0.05192, -1.0), (0.9902, 0.1251, 0.7641), (0.9045, 0.05507, 0.2588), (0.4614, 9.313e-08, -1.0), (0.998, -2.831e-07, 0.7641), (0.9045, -0.05507, 0.2588), (0.4578, -0.05192, -1.0), (0.9902, -0.1251, 0.7641), (0.8902, -0.1643, 0.2588), (0.4469, -0.103, -1.0), (0.9667, -0.2482, 0.7641), (0.8619, -0.271, 0.2588), (0.429, -0.1525, -1.0), (0.9279, -0.3674, 0.7641), (0.82, -0.3734, 0.2588), (0.4044, -0.1996, -1.0), (0.8746, -0.4808, 0.7641), (0.7652, -0.4699, 0.2588), (0.3733, -0.2435, -1.0), (0.8074, -0.5866, 0.7641), (0.6983, -0.559, 0.2588), (0.3364, -0.2836, -1.0), (0.7275, -0.6832, 0.7641), (0.6204, -0.6393, 0.2588), (0.2941, -0.3192, -1.0), (0.6362, -0.769, 0.7641), (0.5327, -0.7095, 0.2588), (0.2472, -0.3498, -1.0), (0.5348, -0.8427, 0.7641), (0.4366, -0.7685, 0.2588), (0.1965, -0.3748, -1.0), (0.4249, -0.903, 0.7641), (0.3336, -0.8154, 0.2588), (0.1426, -0.394, -1.0), (0.3084, -0.9492, 0.7641), (0.2254, -0.8495, 0.2588), (0.08646, -0.4069, -1.0), (0.187, -0.9803, 0.7641), (0.1136, -0.8701, 0.2588), (0.02897, -0.4135, -1.0), (0.06267, -0.9961, 0.7641), (-8.394e-07, -0.877, 0.2588), (-0.02897, -0.4135, -1.0), (-0.06267, -0.9961, 0.7641), (-0.1136, -0.8701, 0.2588), (-0.08646, -0.4069, -1.0), (-0.187, -0.9803, 0.7641), (-0.2254, -0.8495, 0.2588), (-0.1426, -0.394, -1.0), (-0.3084, -0.9492, 0.7641), (-0.3336, -0.8154, 0.2588), (-0.1965, -0.3748, -1.0), (-0.4249, -0.903, 0.7641), (-0.4366, -0.7685, 0.2588), (-0.2472, -0.3498, -1.0), (-0.5348, -0.8427, 0.7641), (-0.5327, -0.7095, 0.2588), (-0.2941, -0.3192, -1.0), (-0.6362, -0.769, 0.7641), (-0.6204, -0.6393, 0.2588), (-0.3364, -0.2836, -1.0), (-0.7275, -0.6832, 0.7641), (-0.6983, -0.559, 0.2588), (-0.3733, -0.2435, -1.0), (-0.8074, -0.5866, 0.7641), (-0.7652, -0.4699, 0.2588), (-0.4044, -0.1996, -1.0), (-0.8746, -0.4808, 0.7641), (-0.82, -0.3734, 0.2588), (-0.429, -0.1525, -1.0), (-0.9279, -0.3674, 0.7641), (-0.8619, -0.271, 0.2588), (-0.4469, -0.103, -1.0), (-0.9667, -0.2482, 0.7641), (-0.8902, -0.1643, 0.2588), (-0.4578, -0.05192, -1.0), (-0.9902, -0.1251, 0.7641), (-0.9045, -0.05507, 0.2588), (-0.4614, 8.103e-07, -1.0), (-0.998, 1.445e-06, 0.7641), (-0.9045, 0.05507, 0.2588), (-0.4578, 0.05192, -1.0), (-0.9902, 0.1251, 0.7641), (-0.8902, 0.1643, 0.2588), (-0.4469, 0.103, -1.0), (-0.9667, 0.2482, 0.7641), (-0.8619, 0.271, 0.2588), (-0.429, 0.1525, -1.0), (-0.9279, 0.3674, 0.7641), (-0.82, 0.3734, 0.2588), (-0.4044, 0.1996, -1.0), (-0.8746, 0.4808, 0.7641), (-0.7652, 0.4699, 0.2588), (-0.3733, 0.2435, -1.0), (-0.8074, 0.5866, 0.7641), (-0.6983, 0.559, 0.2588), (-0.3364, 0.2836, -1.0), (-0.7275, 0.6832, 0.7641), (-0.6204, 0.6393, 0.2588), (-0.2941, 0.3192, -1.0), (-0.6362, 0.769, 0.7641), (-0.5327, 0.7095, 0.2588), (-0.2472, 0.3498, -1.0), (-0.5348, 0.8427, 0.7641), (-0.4366, 0.7685, 0.2588), (-0.1965, 0.3748, -1.0), (-0.4249, 0.903, 0.7641), (-0.3336, 0.8154, 0.2588), (-0.1426, 0.394, -1.0), (-0.3084, 0.9492, 0.7641), (-0.2254, 0.8495, 0.2588), (-0.08646, 0.4069, -1.0), (-0.187, 0.9803, 0.7641), (-0.1136, 0.8701, 0.2588), (-0.02897, 0.4135, -1.0), (-0.06267, 0.9961, 0.7641), (-0.05679, 0.8736, 0.2588), (-0.1695, 0.8598, 0.2588), (-0.2795, 0.8324, 0.2588), (-0.3851, 0.792, 0.2588), (-0.4847, 0.739, 0.2588), (-0.5766, 0.6744, 0.2588), (-0.6594, 0.5992, 0.2588), (-0.7318, 0.5145, 0.2588), (-0.7926, 0.4217, 0.2588), (-0.841, 0.3222, 0.2588), (-0.8761, 0.2177, 0.2588), (-0.8974, 0.1097, 0.2588), (-0.9045, 1.303e-06, 0.2588), (-0.8974, -0.1097, 0.2588), (-0.8761, -0.2177, 0.2588), (-0.841, -0.3222, 0.2588), (-0.7926, -0.4217, 0.2588), (-0.7318, -0.5145, 0.2588), (-0.6594, -0.5992, 0.2588), (-0.5766, -0.6744, 0.2588), (-0.4847, -0.739, 0.2588), (-0.3851, -0.792, 0.2588), (-0.2795, -0.8324, 0.2588), (-0.1695, -0.8598, 0.2588), (-0.0568, -0.8736, 0.2588), (0.05679, -0.8736, 0.2588), (0.1695, -0.8598, 0.2588), (0.2795, -0.8324, 0.2588), (0.3851, -0.792, 0.2588), (0.4847, -0.739, 0.2588), (0.5766, -0.6744, 0.2588), (0.6594, -0.5992, 0.2588), (0.7318, -0.5145, 0.2588), (0.7926, -0.4217, 0.2588), (0.841, -0.3222, 0.2588), (0.8761, -0.2177, 0.2588), (0.8974, -0.1097, 0.2588), (0.9045, -2.067e-07, 0.2588), (0.8974, 0.1097, 0.2588), (0.8761, 0.2177, 0.2588), (0.841, 0.3222, 0.2588), (0.7926, 0.4217, 0.2588), (0.7318, 0.5145, 0.2588), (0.6594, 0.5992, 0.2588), (0.5766, 0.6744, 0.2588), (0.4847, 0.739, 0.2588), (0.3851, 0.792, 0.2588), (0.2795, 0.8324, 0.2588), (0.1695, 0.8598, 0.2588), (0.05679, 0.8736, 0.2588), (0.03133, 0.998, 0.7641), (-5.367e-08, 0.8884, 0.288), (0.1562, 0.9862, 0.7641), (0.2785, 0.9589, 0.7641), (0.3965, 0.9164, 0.7641), (0.5083, 0.8595, 0.7641), (0.612, 0.789, 0.7641), (0.706, 0.7061, 0.7641), (0.789, 0.612, 0.7641), (0.8595, 0.5083, 0.7641), (0.9164, 0.3966, 0.7641), (0.9589, 0.2786, 0.7641), (0.9862, 0.1562, 0.7641), (0.998, 0.03139, 0.7641), (0.9941, -0.09394, 0.7641), (0.9745, -0.2178, 0.7641), (0.9395, -0.3382, 0.7641), (0.8897, -0.4533, 0.7641), (0.8259, -0.5612, 0.7641), (0.749, -0.6603, 0.7641), (0.6604, -0.749, 0.7641), (0.5613, -0.8258, 0.7641), (0.4533, -0.8897, 0.7641), (0.3383, -0.9395, 0.7641), (0.2179, -0.9745, 0.7641), (0.094, -0.9941, 0.7641), (-0.03133, -0.998, 0.7641), (-0.1562, -0.9862, 0.7641), (-0.2785, -0.9589, 0.7641), (-0.3965, -0.9164, 0.7641), (-0.5083, -0.8595, 0.7641), (-0.612, -0.789, 0.7641), (-0.706, -0.7061, 0.7641), (-0.789, -0.612, 0.7641), (-0.8595, -0.5083, 0.7641), (-0.9164, -0.3966, 0.7641), (-0.9589, -0.2786, 0.7641), (-0.9862, -0.1562, 0.7641), (-0.998, -0.03139, 0.7641), (-0.9941, 0.09394, 0.7641), (-0.9745, 0.2178, 0.7641), (-0.9395, 0.3382, 0.7641), (-0.8897, 0.4533, 0.7641), (-0.8259, 0.5612, 0.7641), (-0.749, 0.6603, 0.7641), (-0.6604, 0.749, 0.7641), (-0.5613, 0.8258, 0.7641), (-0.4533, 0.8897, 0.7641), (-0.3383, 0.9395, 0.7641), (-0.2178, 0.9745, 0.7641), (-0.094, 0.9941, 0.7641), (0.094, 0.9941, 0.7641), (0.1131, 0.8814, 0.288), (0.2179, 0.9745, 0.7641), (0.2244, 0.8605, 0.288), (0.3383, 0.9395, 0.7641), (0.3322, 0.826, 0.288), (0.4533, 0.8897, 0.7641), (0.4347, 0.7785, 0.288), (0.5613, 0.8258, 0.7641), (0.5304, 0.7188, 0.288), (0.6604, 0.749, 0.7641), (0.6177, 0.6476, 0.288), (0.749, 0.6603, 0.7641), (0.6952, 0.5663, 0.288), (0.8259, 0.5612, 0.7641), (0.7618, 0.476, 0.288), (0.8897, 0.4533, 0.7641), (0.8164, 0.3783, 0.288), (0.9395, 0.3382, 0.7641), (0.8581, 0.2745, 0.288), (0.9745, 0.2178, 0.7641), (0.8863, 0.1665, 0.288), (0.9941, 0.09394, 0.7641), (0.9005, 0.05578, 0.288), (0.998, -0.0314, 0.7641), (0.9005, -0.05579, 0.288), (0.9862, -0.1562, 0.7641), (0.8863, -0.1665, 0.288), (0.9589, -0.2786, 0.7641), (0.8581, -0.2745, 0.288), (0.9164, -0.3966, 0.7641), (0.8164, -0.3783, 0.288), (0.8595, -0.5083, 0.7641), (0.7618, -0.476, 0.288), (0.789, -0.612, 0.7641), (0.6952, -0.5663, 0.288), (0.706, -0.7061, 0.7641), (0.6177, -0.6476, 0.288), (0.612, -0.789, 0.7641), (0.5304, -0.7188, 0.288), (0.5083, -0.8595, 0.7641), (0.4347, -0.7785, 0.288), (0.3965, -0.9164, 0.7641), (0.3322, -0.826, 0.288), (0.2785, -0.9589, 0.7641), (0.2244, -0.8605, 0.288), (0.1562, -0.9862, 0.7641), (0.1131, -0.8814, 0.288), (0.03133, -0.998, 0.7641), (-7.779e-07, -0.8884, 0.288), (-0.094, -0.9941, 0.7641), (-0.1131, -0.8814, 0.288), (-0.2179, -0.9745, 0.7641), (-0.2244, -0.8605, 0.288), (-0.3383, -0.9395, 0.7641), (-0.3322, -0.826, 0.288), (-0.4533, -0.8897, 0.7641), (-0.4347, -0.7785, 0.288), (-0.5613, -0.8258, 0.7641), (-0.5304, -0.7188, 0.288), (-0.6604, -0.749, 0.7641), (-0.6177, -0.6476, 0.288), (-0.749, -0.6603, 0.7641), (-0.6952, -0.5663, 0.288), (-0.8259, -0.5612, 0.7641), (-0.7618, -0.476, 0.288), (-0.8897, -0.4533, 0.7641), (-0.8164, -0.3783, 0.288), (-0.9395, -0.3382, 0.7641), (-0.8581, -0.2745, 0.288), (-0.9745, -0.2178, 0.7641), (-0.8863, -0.1665, 0.288), (-0.9941, -0.09394, 0.7641), (-0.9005, -0.05578, 0.288), (-0.998, 0.0314, 0.7641), (-0.9005, 0.05579, 0.288), (-0.9862, 0.1562, 0.7641), (-0.8863, 0.1665, 0.288), (-0.9589, 0.2786, 0.7641), (-0.8581, 0.2745, 0.288), (-0.9164, 0.3966, 0.7641), (-0.8164, 0.3783, 0.288), (-0.8595, 0.5083, 0.7641), (-0.7618, 0.476, 0.288), (-0.789, 0.612, 0.7641), (-0.6952, 0.5663, 0.288), (-0.706, 0.7061, 0.7641), (-0.6177, 0.6476, 0.288), (-0.612, 0.789, 0.7641), (-0.5304, 0.7188, 0.288), (-0.5083, 0.8595, 0.7641), (-0.4347, 0.7785, 0.288), (-0.3965, 0.9164, 0.7641), (-0.3322, 0.826, 0.288), (-0.2785, 0.9589, 0.7641), (-0.2244, 0.8605, 0.288), (-0.1562, 0.9862, 0.7641), (-0.1131, 0.8814, 0.288), (-0.03133, 0.998, 0.7641), (-0.0284, 0.8753, 0.2588), (-0.08519, 0.8718, 0.2588), (-0.05654, 0.8849, 0.288), (-0.1415, 0.8649, 0.2588), (-0.1974, 0.8546, 0.2588), (-0.1687, 0.871, 0.288), (-0.2524, 0.841, 0.2588), (-0.3066, 0.8239, 0.2588), (-0.2783, 0.8433, 0.288), (-0.3594, 0.8037, 0.2588), (-0.4109, 0.7803, 0.2588), (-0.3834, 0.8023, 0.288), (-0.4606, 0.7538, 0.2588), (-0.5087, 0.7243, 0.2588), (-0.4825, 0.7486, 0.288), (-0.5546, 0.692, 0.2588), (-0.5985, 0.6569, 0.2588), (-0.574, 0.6832, 0.288), (-0.6399, 0.6192, 0.2588), (-0.6788, 0.5791, 0.2588), (-0.6564, 0.607, 0.288), (-0.715, 0.5368, 0.2588), (-0.7485, 0.4922, 0.2588), (-0.7285, 0.5212, 0.288), (-0.7789, 0.4458, 0.2588), (-0.8063, 0.3975, 0.2588), (-0.7891, 0.4272, 0.288), (-0.8305, 0.3478, 0.2588), (-0.8515, 0.2966, 0.2588), (-0.8373, 0.3264, 0.288), (-0.869, 0.2443, 0.2588), (-0.8832, 0.191, 0.2588), (-0.8722, 0.2205, 0.288), (-0.8938, 0.137, 0.2588), (-0.9009, 0.08239, 0.2588), (-0.8934, 0.1111, 0.288), (-0.9045, 0.02754, 0.2588), (-0.9045, -0.02753, 0.2588), (-0.9005, 1.321e-06, 0.288), (-0.9009, -0.08238, 0.2588), (-0.8938, -0.137, 0.2588), (-0.8934, -0.1111, 0.288), (-0.8832, -0.191, 0.2588), (-0.869, -0.2443, 0.2588), (-0.8722, -0.2205, 0.288), (-0.8515, -0.2966, 0.2588), (-0.8305, -0.3478, 0.2588), (-0.8373, -0.3264, 0.288), (-0.8063, -0.3975, 0.2588), (-0.7789, -0.4458, 0.2588), (-0.7891, -0.4272, 0.288), (-0.7485, -0.4922, 0.2588), (-0.715, -0.5368, 0.2588), (-0.7285, -0.5212, 0.288), (-0.6788, -0.5791, 0.2588), (-0.6399, -0.6192, 0.2588), (-0.6564, -0.607, 0.288), (-0.5985, -0.6569, 0.2588), (-0.5546, -0.692, 0.2588), (-0.574, -0.6832, 0.288), (-0.5087, -0.7243, 0.2588), (-0.4606, -0.7538, 0.2588), (-0.4825, -0.7486, 0.288), (-0.4109, -0.7803, 0.2588), (-0.3594, -0.8037, 0.2588), (-0.3834, -0.8023, 0.288), (-0.3066, -0.8239, 0.2588), (-0.2524, -0.841, 0.2588), (-0.2783, -0.8433, 0.288), (-0.1974, -0.8546, 0.2588), (-0.1415, -0.8649, 0.2588), (-0.1687, -0.871, 0.288), (-0.08519, -0.8718, 0.2588), (-0.0284, -0.8753, 0.2588), (-0.05654, -0.8849, 0.288), (0.0284, -0.8753, 0.2588), (0.08519, -0.8718, 0.2588), (0.05654, -0.8849, 0.288), (0.1415, -0.8649, 0.2588), (0.1974, -0.8546, 0.2588), (0.1687, -0.871, 0.288), (0.2524, -0.841, 0.2588), (0.3066, -0.8239, 0.2588), (0.2783, -0.8433, 0.288), (0.3594, -0.8037, 0.2588), (0.4109, -0.7803, 0.2588), (0.3834, -0.8023, 0.288), (0.4606, -0.7538, 0.2588), (0.5087, -0.7243, 0.2588), (0.4825, -0.7486, 0.288), (0.5546, -0.692, 0.2588), (0.5985, -0.6569, 0.2588), (0.574, -0.6832, 0.288), (0.6399, -0.6192, 0.2588), (0.6788, -0.5791, 0.2588), (0.6564, -0.607, 0.288), (0.715, -0.5368, 0.2588), (0.7485, -0.4922, 0.2588), (0.7285, -0.5212, 0.288), (0.7789, -0.4458, 0.2588), (0.8063, -0.3975, 0.2588), (0.7891, -0.4272, 0.288), (0.8305, -0.3478, 0.2588), (0.8515, -0.2966, 0.2588), (0.8373, -0.3264, 0.288), (0.869, -0.2443, 0.2588), (0.8832, -0.191, 0.2588), (0.8722, -0.2205, 0.288), (0.8938, -0.137, 0.2588), (0.9009, -0.08239, 0.2588), (0.8934, -0.1111, 0.288), (0.9045, -0.02753, 0.2588), (0.9045, 0.02753, 0.2588), (0.9005, -2.116e-07, 0.288), (0.9009, 0.08239, 0.2588), (0.8938, 0.137, 0.2588), (0.8934, 0.1111, 0.288), (0.8832, 0.191, 0.2588), (0.869, 0.2443, 0.2588), (0.8722, 0.2205, 0.288), (0.8515, 0.2966, 0.2588), (0.8305, 0.3478, 0.2588), (0.8373, 0.3264, 0.288), (0.8063, 0.3975, 0.2588), (0.7789, 0.4458, 0.2588), (0.7891, 0.4272, 0.288), (0.7485, 0.4922, 0.2588), (0.715, 0.5368, 0.2588), (0.7285, 0.5212, 0.288), (0.6788, 0.5791, 0.2588), (0.6399, 0.6192, 0.2588), (0.6564, 0.607, 0.288), (0.5985, 0.6569, 0.2588), (0.5546, 0.692, 0.2588), (0.574, 0.6832, 0.288), (0.5087, 0.7243, 0.2588), (0.4606, 0.7538, 0.2588), (0.4825, 0.7486, 0.288), (0.4109, 0.7803, 0.2588), (0.3594, 0.8037, 0.2588), (0.3834, 0.8023, 0.288), (0.3066, 0.8239, 0.2588), (0.2524, 0.841, 0.2588), (0.2783, 0.8433, 0.288), (0.1974, 0.8546, 0.2588), (0.1415, 0.8649, 0.2588), (0.1687, 0.871, 0.288), (0.08519, 0.8718, 0.2588), (0.0284, 0.8753, 0.2588), (0.05654, 0.8849, 0.288), (0.02827, 0.8867, 0.288), (0.1409, 0.8762, 0.288), (0.2513, 0.8519, 0.288), (0.3578, 0.8142, 0.288), (0.4586, 0.7636, 0.288), (0.5522, 0.701, 0.288), (0.637, 0.6273, 0.288), (0.7119, 0.5437, 0.288), (0.7755, 0.4516, 0.288), (0.8268, 0.3523, 0.288), (0.8652, 0.2475, 0.288), (0.8899, 0.1388, 0.288), (0.9005, 0.02789, 0.288), (0.897, -0.08346, 0.288), (0.8793, -0.1935, 0.288), (0.8477, -0.3005, 0.288), (0.8028, -0.4027, 0.288), (0.7452, -0.4986, 0.288), (0.6758, -0.5866, 0.288), (0.5958, -0.6654, 0.288), (0.5064, -0.7337, 0.288), (0.409, -0.7904, 0.288), (0.3052, -0.8347, 0.288), (0.1966, -0.8657, 0.288), (0.08481, -0.8832, 0.288), (-0.02827, -0.8867, 0.288), (-0.1409, -0.8762, 0.288), (-0.2513, -0.8519, 0.288), (-0.3578, -0.8142, 0.288), (-0.4586, -0.7636, 0.288), (-0.5522, -0.701, 0.288), (-0.6371, -0.6273, 0.288), (-0.7119, -0.5437, 0.288), (-0.7755, -0.4516, 0.288), (-0.8268, -0.3523, 0.288), (-0.8652, -0.2475, 0.288), (-0.8899, -0.1388, 0.288), (-0.9005, -0.02789, 0.288), (-0.897, 0.08346, 0.288), (-0.8793, 0.1935, 0.288), (-0.8477, 0.3005, 0.288), (-0.8028, 0.4027, 0.288), (-0.7452, 0.4986, 0.288), (-0.6758, 0.5866, 0.288), (-0.5958, 0.6654, 0.288), (-0.5064, 0.7337, 0.288), (-0.409, 0.7904, 0.288), (-0.3052, 0.8347, 0.288), (-0.1966, 0.8657, 0.288), (-0.08481, 0.8832, 0.288), (-0.02827, 0.8867, 0.288), (-0.1409, 0.8762, 0.288), (-0.2513, 0.8519, 0.288), (-0.3578, 0.8142, 0.288), (-0.4586, 0.7636, 0.288), (-0.5522, 0.701, 0.288), (-0.637, 0.6273, 0.288), (-0.7119, 0.5437, 0.288), (-0.7755, 0.4516, 0.288), (-0.8268, 0.3523, 0.288), (-0.8652, 0.2475, 0.288), (-0.8899, 0.1388, 0.288), (-0.9005, 0.02789, 0.288), (-0.897, -0.08346, 0.288), (-0.8793, -0.1935, 0.288), (-0.8477, -0.3005, 0.288), (-0.8028, -0.4027, 0.288), (-0.7452, -0.4986, 0.288), (-0.6758, -0.5866, 0.288), (-0.5958, -0.6654, 0.288), (-0.5064, -0.7337, 0.288), (-0.409, -0.7904, 0.288), (-0.3052, -0.8347, 0.288), (-0.1966, -0.8657, 0.288), (-0.08482, -0.8832, 0.288), (0.02827, -0.8867, 0.288), (0.1409, -0.8762, 0.288), (0.2513, -0.8519, 0.288), (0.3578, -0.8142, 0.288), (0.4586, -0.7636, 0.288), (0.5522, -0.701, 0.288), (0.637, -0.6273, 0.288), (0.7119, -0.5437, 0.288), (0.7755, -0.4516, 0.288), (0.8268, -0.3523, 0.288), (0.8652, -0.2475, 0.288), (0.8899, -0.1388, 0.288), (0.9005, -0.02789, 0.288), (0.897, 0.08346, 0.288), (0.8793, 0.1935, 0.288), (0.8477, 0.3005, 0.288), (0.8028, 0.4027, 0.288), (0.7452, 0.4986, 0.288), (0.6758, 0.5866, 0.288), (0.5958, 0.6654, 0.288), (0.5064, 0.7337, 0.288), (0.409, 0.7904, 0.288), (0.3052, 0.8347, 0.288), (0.1966, 0.8657, 0.288), (0.08481, 0.8832, 0.288), (0.1275, 1.001, 0.1653), (0.1286, 0.9894, -0.005648), (0.2533, 0.9782, 0.1797), (0.2554, 0.9669, 0.009504), (0.3756, 0.9406, 0.2037), (0.3786, 0.9296, 0.03443), (0.4925, 0.8885, 0.2365), (0.4964, 0.8776, 0.0684), (0.6022, 0.8221, 0.2769), (0.6066, 0.8116, 0.11), (0.7028, 0.7424, 0.3231), (0.7075, 0.7324, 0.1568), (0.7923, 0.6502, 0.3719), (0.7971, 0.641, 0.2056), (0.8691, 0.5472, 0.4197), (0.8738, 0.5391, 0.2528), (0.9319, 0.4351, 0.4629), (0.9364, 0.4283, 0.2949), (0.9796, 0.3158, 0.498), (0.9839, 0.3108, 0.3287), (1.012, 0.1915, 0.5227), (1.016, 0.1884, 0.3523), (1.028, 0.06416, 0.5354), (1.032, 0.0631, 0.3644), (1.028, -0.06416, 0.5354), (1.032, -0.0631, 0.3644), (1.012, -0.1915, 0.5227), (1.016, -0.1884, 0.3523), (0.9796, -0.3158, 0.498), (0.9839, -0.3108, 0.3287), (0.9319, -0.4351, 0.4629), (0.9364, -0.4283, 0.2949), (0.8691, -0.5472, 0.4197), (0.8738, -0.5391, 0.2528), (0.7923, -0.6502, 0.3719), (0.7971, -0.641, 0.2056), (0.7028, -0.7424, 0.3231), (0.7075, -0.7324, 0.1568), (0.6022, -0.8221, 0.2769), (0.6066, -0.8116, 0.11), (0.4925, -0.8885, 0.2365), (0.4964, -0.8776, 0.0684), (0.3756, -0.9406, 0.2037), (0.3786, -0.9296, 0.03443), (0.2533, -0.9782, 0.1797), (0.2554, -0.9669, 0.009503), (0.1275, -1.001, 0.1653), (0.1286, -0.9894, -0.005648), (-8.322e-07, -1.008, 0.1604), (-9.136e-07, -0.997, -0.01072), (-0.1275, -1.001, 0.1653), (-0.1286, -0.9894, -0.005647), (-0.2533, -0.9782, 0.1798), (-0.2554, -0.9669, 0.009505), (-0.3756, -0.9406, 0.2037), (-0.3786, -0.9296, 0.03443), (-0.4925, -0.8885, 0.2365), (-0.4964, -0.8776, 0.0684), (-0.6022, -0.8221, 0.2769), (-0.6066, -0.8116, 0.11), (-0.7028, -0.7424, 0.3231), (-0.7075, -0.7324, 0.1568), (-0.7923, -0.6502, 0.3719), (-0.7971, -0.641, 0.2056), (-0.8691, -0.5472, 0.4197), (-0.8738, -0.5391, 0.2528), (-0.9319, -0.4351, 0.4629), (-0.9364, -0.4283, 0.2949), (-0.9796, -0.3158, 0.498), (-0.9839, -0.3108, 0.3287), (-1.012, -0.1915, 0.5227), (-1.016, -0.1884, 0.3523), (-1.028, -0.06416, 0.5354), (-1.032, -0.0631, 0.3644), (-1.028, 0.06417, 0.5354), (-1.032, 0.0631, 0.3644), (-1.012, 0.1915, 0.5227), (-1.016, 0.1884, 0.3523), (-0.9796, 0.3158, 0.498), (-0.9839, 0.3108, 0.3287), (-0.9319, 0.4351, 0.4629), (-0.9364, 0.4283, 0.2949), (-0.8691, 0.5472, 0.4197), (-0.8738, 0.5391, 0.2528), (-0.7923, 0.6502, 0.3719), (-0.7971, 0.641, 0.2056), (-0.7028, 0.7424, 0.3231), (-0.7075, 0.7324, 0.1568), (-0.6022, 0.8221, 0.2769), (-0.6066, 0.8116, 0.11), (-0.4925, 0.8885, 0.2365), (-0.4964, 0.8776, 0.0684), (-0.3756, 0.9406, 0.2037), (-0.3786, 0.9296, 0.03443), (-0.2533, 0.9782, 0.1798), (-0.2554, 0.9669, 0.009505), (-0.1275, 1.001, 0.1653), (-0.1286, 0.9894, -0.005646), (-0.03575, 0.9951, -0.009953), (-5.187e-08, 0.997, -0.01072), (-0.09255, 0.9917, -0.008689), (-0.06415, 0.9934, -0.009321), (-0.0639, 1.005, 0.1618), (-0.1636, 0.9835, -0.001262), (-0.2196, 0.9734, 0.002513), (-0.1916, 0.9784, 0.0006228), (-0.1908, 0.9896, 0.1717), (-0.2892, 0.957, 0.01727), (-0.3435, 0.9403, 0.02348), (-0.3164, 0.9486, 0.02037), (-0.3151, 0.9594, 0.1912), (-0.4108, 0.9157, 0.04525), (-0.4625, 0.8926, 0.05374), (-0.4367, 0.9042, 0.04949), (-0.4349, 0.9145, 0.2201), (-0.5264, 0.86, 0.08183), (-0.5747, 0.8309, 0.09223), (-0.5506, 0.8454, 0.08702), (-0.5484, 0.855, 0.2574), (-0.6342, 0.7904, 0.1253), (-0.6782, 0.7556, 0.1371), (-0.6562, 0.773, 0.1312), (-0.6536, 0.7818, 0.3014), (-0.732, 0.7079, 0.1732), (-0.7711, 0.6679, 0.1855), (-0.7516, 0.6879, 0.1793), (-0.7486, 0.6957, 0.3495), (-0.8182, 0.6135, 0.222), (-0.8517, 0.569, 0.2339), (-0.8349, 0.5913, 0.228), (-0.8317, 0.598, 0.3982), (-0.8911, 0.509, 0.2681), (-0.9185, 0.4607, 0.2787), (-0.9048, 0.4849, 0.2734), (-0.9013, 0.4903, 0.4438), (-0.9496, 0.3961, 0.3078), (-0.9705, 0.3449, 0.3165), (-0.9601, 0.3705, 0.3122), (-0.9563, 0.3747, 0.4828), (-0.9929, 0.2769, 0.3386), (-1.007, 0.2236, 0.3446), (-0.9999, 0.2503, 0.3416), (-0.9961, 0.2531, 0.5125), (-1.02, 0.1534, 0.3583), (-1.028, 0.09877, 0.3614), (-1.024, 0.1261, 0.3599), (-1.02, 0.1275, 0.531), (-1.032, 0.02754, 0.3661), (-1.032, -0.02753, 0.3661), (-1.032, 1.509e-06, 0.3661), (-1.028, 1.527e-06, 0.5372), (-1.028, -0.09877, 0.3614), (-1.02, -0.1534, 0.3583), (-1.024, -0.1261, 0.3599), (-1.02, -0.1275, 0.531), (-1.007, -0.2236, 0.3446), (-0.9929, -0.2769, 0.3386), (-0.9999, -0.2503, 0.3416), (-0.9961, -0.2531, 0.5125), (-0.9705, -0.3449, 0.3165), (-0.9496, -0.3961, 0.3078), (-0.9601, -0.3705, 0.3122), (-0.9563, -0.3747, 0.4828), (-0.9185, -0.4607, 0.2787), (-0.8911, -0.509, 0.2681), (-0.9048, -0.4848, 0.2734), (-0.9013, -0.4903, 0.4438), (-0.8517, -0.569, 0.2339), (-0.8182, -0.6135, 0.222), (-0.8349, -0.5913, 0.228), (-0.8317, -0.598, 0.3982), (-0.7711, -0.6679, 0.1855), (-0.732, -0.7079, 0.1732), (-0.7516, -0.6879, 0.1793), (-0.7486, -0.6957, 0.3495), (-0.6782, -0.7556, 0.1371), (-0.6342, -0.7904, 0.1253), (-0.6562, -0.773, 0.1312), (-0.6536, -0.7818, 0.3014), (-0.5747, -0.8309, 0.09224), (-0.5264, -0.86, 0.08183), (-0.5506, -0.8454, 0.08702), (-0.5484, -0.855, 0.2574), (-0.4625, -0.8926, 0.05374), (-0.4108, -0.9157, 0.04526), (-0.4367, -0.9042, 0.04949), (-0.4349, -0.9145, 0.2201), (-0.3435, -0.9403, 0.02349), (-0.2892, -0.957, 0.01727), (-0.3164, -0.9486, 0.02037), (-0.3151, -0.9594, 0.1912), (-0.2196, -0.9734, 0.002513), (-0.1636, -0.9835, -0.001263), (-0.1916, -0.9784, 0.0006222), (-0.1908, -0.9896, 0.1717), (-0.09255, -0.9917, -0.008689), (-0.03575, -0.9951, -0.009953), (-0.06415, -0.9934, -0.009321), (-0.0639, -1.005, 0.1618), (0.03575, -0.9951, -0.009955), (0.09255, -0.9917, -0.00869), (0.06415, -0.9934, -0.009323), (0.0639, -1.005, 0.1618), (0.1636, -0.9835, -0.001265), (0.2196, -0.9734, 0.002511), (0.1916, -0.9784, 0.0006202), (0.1908, -0.9896, 0.1717), (0.2892, -0.957, 0.01726), (0.3435, -0.9403, 0.02348), (0.3164, -0.9486, 0.02037), (0.3151, -0.9594, 0.1912), (0.4108, -0.9157, 0.04526), (0.4625, -0.8926, 0.05374), (0.4367, -0.9042, 0.04949), (0.4349, -0.9145, 0.2201), (0.5264, -0.86, 0.08182), (0.5747, -0.8309, 0.09223), (0.5506, -0.8454, 0.08702), (0.5484, -0.855, 0.2574), (0.6342, -0.7904, 0.1253), (0.6782, -0.7556, 0.1371), (0.6562, -0.773, 0.1312), (0.6536, -0.7818, 0.3014), (0.732, -0.7079, 0.1732), (0.7711, -0.6679, 0.1855), (0.7516, -0.6879, 0.1793), (0.7486, -0.6957, 0.3495), (0.8182, -0.6135, 0.222), (0.8517, -0.569, 0.2339), (0.8349, -0.5913, 0.228), (0.8317, -0.598, 0.3982), (0.8911, -0.509, 0.2681), (0.9185, -0.4607, 0.2787), (0.9048, -0.4848, 0.2734), (0.9013, -0.4903, 0.4438), (0.9496, -0.3961, 0.3078), (0.9705, -0.3449, 0.3165), (0.9601, -0.3705, 0.3122), (0.9563, -0.3747, 0.4828), (0.9929, -0.2769, 0.3386), (1.007, -0.2236, 0.3446), (0.9999, -0.2503, 0.3416), (0.9961, -0.2531, 0.5125), (1.02, -0.1534, 0.3583), (1.028, -0.09877, 0.3614), (1.024, -0.1261, 0.3599), (1.02, -0.1275, 0.531), (1.032, -0.02753, 0.3661), (1.032, 0.02753, 0.3661), (1.032, -2.067e-07, 0.3661), (1.028, -2.116e-07, 0.5372), (1.028, 0.09877, 0.3614), (1.02, 0.1534, 0.3583), (1.024, 0.1261, 0.3599), (1.02, 0.1275, 0.531), (1.007, 0.2236, 0.3446), (0.9929, 0.2769, 0.3386), (0.9999, 0.2503, 0.3416), (0.9961, 0.2531, 0.5125), (0.9705, 0.3449, 0.3165), (0.9496, 0.3961, 0.3078), (0.9601, 0.3705, 0.3122), (0.9563, 0.3747, 0.4828), (0.9185, 0.4607, 0.2787), (0.8911, 0.509, 0.2681), (0.9048, 0.4848, 0.2734), (0.9013, 0.4903, 0.4438), (0.8517, 0.569, 0.2339), (0.8182, 0.6135, 0.222), (0.8349, 0.5913, 0.228), (0.8317, 0.598, 0.3982), (0.7711, 0.6679, 0.1855), (0.732, 0.7079, 0.1732), (0.7516, 0.6879, 0.1793), (0.7486, 0.6957, 0.3495), (0.6782, 0.7556, 0.1371), (0.6342, 0.7904, 0.1253), (0.6562, 0.773, 0.1312), (0.6536, 0.7818, 0.3014), (0.5747, 0.8309, 0.09223), (0.5264, 0.86, 0.08182), (0.5506, 0.8454, 0.08702), (0.5484, 0.855, 0.2574), (0.4625, 0.8926, 0.05374), (0.4108, 0.9157, 0.04525), (0.4367, 0.9042, 0.04949), (0.4349, 0.9145, 0.2201), (0.3435, 0.9403, 0.02348), (0.2892, 0.957, 0.01726), (0.3164, 0.9486, 0.02037), (0.3151, 0.9594, 0.1912), (0.2196, 0.9734, 0.002513), (0.1636, 0.9835, -0.001265), (0.1916, 0.9784, 0.0006213), (0.1908, 0.9896, 0.1717), (0.09255, 0.9917, -0.008689), (0.03575, 0.9951, -0.009953), (0.06415, 0.9934, -0.009322), (0.0639, 1.005, 0.1618), (2.173e-08, 1.008, 0.1604), (0.03563, 1.006, 0.1612), (0.163, 0.9947, 0.1698), (0.2881, 0.9679, 0.1881), (0.4092, 0.9261, 0.2159), (0.5244, 0.8698, 0.2522), (0.6317, 0.7994, 0.2955), (0.7292, 0.7159, 0.3433), (0.815, 0.6205, 0.3922), (0.8877, 0.5148, 0.4384), (0.946, 0.4007, 0.4785), (0.9891, 0.2801, 0.5095), (1.017, 0.1552, 0.5294), (1.028, 0.02789, 0.5372), (1.024, -0.09984, 0.5325), (1.003, -0.2261, 0.5155), (0.9667, -0.3488, 0.4871), (0.9149, -0.4659, 0.4492), (0.8484, -0.5754, 0.4042), (0.7681, -0.6754, 0.3557), (0.6756, -0.7641, 0.3073), (0.5725, -0.8403, 0.2626), (0.4607, -0.9028, 0.2244), (0.3421, -0.951, 0.1943), (0.2187, -0.9845, 0.1736), (0.09217, -1.003, 0.1625), (-0.03563, -1.006, 0.1612), (-0.163, -0.9947, 0.1698), (-0.2881, -0.9679, 0.1881), (-0.4092, -0.9261, 0.2159), (-0.5244, -0.8698, 0.2522), (-0.6317, -0.7994, 0.2955), (-0.7292, -0.7159, 0.3433), (-0.815, -0.6205, 0.3922), (-0.8877, -0.5148, 0.4384), (-0.946, -0.4007, 0.4785), (-0.9891, -0.2801, 0.5095), (-1.017, -0.1552, 0.5294), (-1.028, -0.02789, 0.5372), (-1.024, 0.09984, 0.5325), (-1.003, 0.2261, 0.5155), (-0.9667, 0.3488, 0.4871), (-0.9149, 0.4659, 0.4492), (-0.8484, 0.5754, 0.4042), (-0.7681, 0.6754, 0.3557), (-0.6756, 0.7641, 0.3073), (-0.5725, 0.8403, 0.2626), (-0.4607, 0.9028, 0.2244), (-0.3421, 0.951, 0.1943), (-0.2187, 0.9845, 0.1736), (-0.09217, 1.003, 0.1625), (-0.03563, 1.006, 0.1612), (-0.163, 0.9947, 0.1698), (-0.2881, 0.9679, 0.1881), (-0.4092, 0.9261, 0.2159), (-0.5244, 0.8698, 0.2522), (-0.6317, 0.7994, 0.2955), (-0.7292, 0.7159, 0.3433), (-0.815, 0.6205, 0.3922), (-0.8877, 0.5148, 0.4384), (-0.946, 0.4007, 0.4785), (-0.9891, 0.2801, 0.5095), (-1.017, 0.1552, 0.5294), (-1.028, 0.02789, 0.5372), (-1.024, -0.09984, 0.5325), (-1.003, -0.2261, 0.5155), (-0.9667, -0.3487, 0.4871), (-0.9149, -0.4659, 0.4492), (-0.8484, -0.5754, 0.4042), (-0.7681, -0.6754, 0.3557), (-0.6756, -0.7641, 0.3073), (-0.5725, -0.8403, 0.2626), (-0.4607, -0.9028, 0.2244), (-0.3421, -0.951, 0.1943), (-0.2187, -0.9845, 0.1736), (-0.09218, -1.003, 0.1625), (0.03563, -1.006, 0.1612), (0.163, -0.9947, 0.1698), (0.2881, -0.9679, 0.1881), (0.4092, -0.9261, 0.2159), (0.5244, -0.8698, 0.2522), (0.6317, -0.7994, 0.2955), (0.7292, -0.7159, 0.3433), (0.815, -0.6205, 0.3922), (0.8877, -0.5148, 0.4384), (0.946, -0.4007, 0.4785), (0.9891, -0.2801, 0.5095), (1.017, -0.1552, 0.5294), (1.028, -0.02789, 0.5372), (1.024, 0.09984, 0.5325), (1.003, 0.2261, 0.5155), (0.9667, 0.3487, 0.4871), (0.9149, 0.4659, 0.4492), (0.8484, 0.5754, 0.4042), (0.7681, 0.6754, 0.3557), (0.6756, 0.7641, 0.3073), (0.5725, 0.8403, 0.2626), (0.4607, 0.9028, 0.2244), (0.3421, 0.951, 0.1943), (0.2187, 0.9845, 0.1736), (0.09218, 1.003, 0.1625)], [], [(949, 601, 3, 602), (948, 603, 5, 604), (947, 605, 7, 606), (946, 607, 9, 608), (945, 609, 11, 610), (944, 611, 13, 612), (943, 613, 15, 614), (942, 615, 17, 616), (941, 617, 19, 618), (940, 619, 21, 620), (939, 621, 23, 622), (938, 623, 25, 624), (937, 625, 27, 626), (936, 627, 29, 628), (935, 629, 31, 630), (934, 631, 33, 632), (933, 633, 35, 634), (932, 635, 37, 636), (931, 637, 39, 638), (930, 639, 41, 640), (929, 641, 43, 642), (928, 643, 45, 644), (927, 645, 47, 646), (926, 647, 49, 648), (925, 649, 51, 650), (924, 651, 53, 652), (923, 653, 55, 654), (922, 655, 57, 656), (921, 657, 59, 658), (920, 659, 61, 660), (919, 661, 63, 662), (918, 663, 65, 664), (917, 665, 67, 666), (916, 667, 69, 668), (915, 669, 71, 670), (914, 671, 73, 672), (913, 673, 75, 674), (912, 675, 77, 676), (911, 677, 79, 678), (910, 679, 81, 680), (909, 681, 83, 682), (908, 683, 85, 684), (907, 685, 87, 686), (906, 687, 89, 688), (905, 689, 91, 690), (904, 691, 93, 692), (903, 693, 95, 694), (902, 695, 97, 696), (53, 651, 427, 576, 51, 125, 126), (901, 697, 99, 698), (900, 699, 1, 551), (6, 360, 8, 304, 303), (122, 121, 171, 172), (71, 669, 454, 585, 69, 134, 135), (89, 687, 481, 594, 87, 143, 144), (9, 607, 361, 554, 7, 103, 104), (27, 625, 388, 563, 25, 112, 113), (45, 643, 415, 572, 43, 121, 122), (63, 661, 442, 581, 61, 130, 131), (81, 679, 469, 590, 79, 139, 140), (99, 697, 496, 599, 97, 148, 149), (19, 617, 376, 559, 17, 108, 109), (37, 635, 403, 568, 35, 117, 118), (55, 653, 430, 577, 53, 126, 127), (73, 671, 457, 586, 71, 135, 136), (91, 689, 484, 595, 89, 144, 145), (11, 609, 364, 555, 9, 104, 105), (29, 627, 391, 564, 27, 113, 114), (47, 645, 418, 573, 45, 122, 123), (3, 601, 351, 550, 1, 101, 100), (65, 663, 445, 582, 63, 131, 132), (83, 681, 472, 591, 81, 140, 141), (1, 699, 499, 600, 99, 149, 101), (21, 619, 379, 560, 19, 109, 110), (39, 637, 406, 569, 37, 118, 119), (57, 655, 433, 578, 55, 127, 128), (75, 673, 460, 587, 73, 136, 137), (93, 691, 487, 596, 91, 145, 146), (13, 611, 367, 556, 11, 105, 106), (31, 629, 394, 565, 29, 114, 115), (49, 647, 421, 574, 47, 123, 124), (67, 665, 448, 583, 65, 132, 133), (85, 683, 475, 592, 83, 141, 142), (5, 603, 355, 552, 3, 100, 102), (23, 621, 382, 561, 21, 110, 111), (41, 639, 409, 570, 39, 119, 120), (59, 657, 436, 579, 57, 128, 129), (77, 675, 463, 588, 75, 137, 138), (95, 693, 490, 597, 93, 146, 147), (15, 613, 370, 557, 13, 106, 107), (33, 631, 397, 566, 31, 115, 116), (51, 649, 424, 575, 49, 124, 125), (69, 667, 451, 584, 67, 133, 134), (87, 685, 478, 593, 85, 142, 143), (7, 605, 358, 553, 5, 102, 103), (25, 623, 385, 562, 23, 111, 112), (43, 641, 412, 571, 41, 120, 121), (61, 659, 439, 580, 59, 129, 130), (79, 677, 466, 589, 77, 138, 139), (97, 695, 493, 598, 95, 147, 148), (17, 615, 373, 558, 15, 107, 108), (35, 633, 400, 567, 33, 116, 117), (179, 178, 228, 229), (149, 148, 198, 199), (109, 108, 158, 159), (136, 135, 185, 186), (123, 122, 172, 173), (101, 149, 199, 151), (110, 109, 159, 160), (137, 136, 186, 187), (124, 123, 173, 174), (111, 110, 160, 161), (138, 137, 187, 188), (125, 124, 174, 175), (112, 111, 161, 162), (139, 138, 188, 189), (126, 125, 175, 176), (113, 112, 162, 163), (140, 139, 189, 190), (127, 126, 176, 177), (114, 113, 163, 164), (141, 140, 190, 191), (100, 101, 151, 150), (128, 127, 177, 178), (115, 114, 164, 165), (142, 141, 191, 192), (102, 100, 150, 152), (129, 128, 178, 179), (116, 115, 165, 166), (143, 142, 192, 193), (103, 102, 152, 153), (130, 129, 179, 180), (117, 116, 166, 167), (144, 143, 193, 194), (104, 103, 153, 154), (131, 130, 180, 181), (118, 117, 167, 168), (145, 144, 194, 195), (105, 104, 154, 155), (132, 131, 181, 182), (119, 118, 168, 169), (146, 145, 195, 196), (106, 105, 155, 156), (133, 132, 182, 183), (120, 119, 169, 170), (147, 146, 196, 197), (107, 106, 156, 157), (134, 133, 183, 184), (121, 120, 170, 171), (148, 147, 197, 198), (108, 107, 157, 158), (135, 134, 184, 185), (223, 222, 272, 273), (166, 165, 215, 216), (193, 192, 242, 243), (153, 152, 202, 203), (180, 179, 229, 230), (167, 166, 216, 217), (194, 193, 243, 244), (154, 153, 203, 204), (181, 180, 230, 231), (168, 167, 217, 218), (195, 194, 244, 245), (155, 154, 204, 205), (182, 181, 231, 232), (169, 168, 218, 219), (196, 195, 245, 246), (156, 155, 205, 206), (183, 182, 232, 233), (170, 169, 219, 220), (197, 196, 246, 247), (157, 156, 206, 207), (184, 183, 233, 234), (171, 170, 220, 221), (198, 197, 247, 248), (158, 157, 207, 208), (185, 184, 234, 235), (172, 171, 221, 222), (199, 198, 248, 249), (159, 158, 208, 209), (186, 185, 235, 236), (173, 172, 222, 223), (151, 199, 249, 201), (160, 159, 209, 210), (187, 186, 236, 237), (174, 173, 223, 224), (161, 160, 210, 211), (188, 187, 237, 238), (175, 174, 224, 225), (162, 161, 211, 212), (189, 188, 238, 239), (176, 175, 225, 226), (163, 162, 212, 213), (190, 189, 239, 240), (177, 176, 226, 227), (164, 163, 213, 214), (191, 190, 240, 241), (150, 151, 201, 200), (178, 177, 227, 228), (165, 164, 214, 215), (192, 191, 241, 242), (152, 150, 200, 202), (250, 251, 299, 298, 297, 296, 295, 294, 293, 292, 291, 290, 289, 288, 287, 286, 285, 284, 283, 282, 281, 280, 279, 278, 277, 276, 275, 274, 273, 272, 271, 270, 269, 268, 267, 266, 265, 264, 263, 262, 261, 260, 259, 258, 257, 256, 255, 254, 253, 252), (201, 249, 299, 251), (210, 209, 259, 260), (237, 236, 286, 287), (224, 223, 273, 274), (211, 210, 260, 261), (238, 237, 287, 288), (225, 224, 274, 275), (212, 211, 261, 262), (239, 238, 288, 289), (226, 225, 275, 276), (213, 212, 262, 263), (240, 239, 289, 290), (227, 226, 276, 277), (214, 213, 263, 264), (241, 240, 290, 291), (200, 201, 251, 250), (228, 227, 277, 278), (215, 214, 264, 265), (242, 241, 291, 292), (202, 200, 250, 252), (229, 228, 278, 279), (216, 215, 265, 266), (243, 242, 292, 293), (203, 202, 252, 253), (230, 229, 279, 280), (217, 216, 266, 267), (244, 243, 293, 294), (204, 203, 253, 254), (231, 230, 280, 281), (218, 217, 267, 268), (245, 244, 294, 295), (205, 204, 254, 255), (232, 231, 281, 282), (219, 218, 268, 269), (246, 245, 295, 296), (206, 205, 255, 256), (233, 232, 282, 283), (220, 219, 269, 270), (247, 246, 296, 297), (207, 206, 256, 257), (234, 233, 283, 284), (221, 220, 270, 271), (248, 247, 297, 298), (208, 207, 257, 258), (235, 234, 284, 285), (222, 221, 271, 272), (249, 248, 298, 299), (209, 208, 258, 259), (236, 235, 285, 286), (300, 301, 302, 303, 304, 305, 306, 307, 308, 309, 310, 311, 312, 313, 314, 315, 316, 317, 318, 319, 320, 321, 322, 323, 324, 325, 326, 327, 328, 329, 330, 331, 332, 333, 334, 335, 336, 337, 338, 339, 340, 341, 342, 343, 344, 345, 346, 347, 348, 349), (24, 387, 26, 313, 312), (42, 414, 44, 322, 321), (60, 441, 62, 331, 330), (78, 468, 80, 340, 339), (96, 495, 98, 349, 348), (16, 375, 18, 309, 308), (34, 402, 36, 318, 317), (52, 429, 54, 327, 326), (70, 456, 72, 336, 335), (88, 483, 90, 345, 344), (8, 363, 10, 305, 304), (26, 390, 28, 314, 313), (44, 417, 46, 323, 322), (0, 350, 2, 301, 300), (62, 444, 64, 332, 331), (80, 471, 82, 341, 340), (98, 498, 0, 300, 349), (18, 378, 20, 310, 309), (36, 405, 38, 319, 318), (54, 432, 56, 328, 327), (72, 459, 74, 337, 336), (90, 486, 92, 346, 345), (10, 366, 12, 306, 305), (28, 393, 30, 315, 314), (46, 420, 48, 324, 323), (64, 447, 66, 333, 332), (82, 474, 84, 342, 341), (2, 354, 4, 302, 301), (20, 381, 22, 311, 310), (38, 408, 40, 320, 319), (56, 435, 58, 329, 328), (74, 462, 76, 338, 337), (92, 489, 94, 347, 346), (12, 369, 14, 307, 306), (30, 396, 32, 316, 315), (48, 423, 50, 325, 324), (66, 450, 68, 334, 333), (84, 477, 86, 343, 342), (4, 357, 6, 303, 302), (22, 384, 24, 312, 311), (40, 411, 42, 321, 320), (58, 438, 60, 330, 329), (76, 465, 78, 339, 338), (94, 492, 96, 348, 347), (14, 372, 16, 308, 307), (32, 399, 34, 317, 316), (50, 426, 52, 326, 325), (68, 453, 70, 335, 334), (86, 480, 88, 344, 343), (498, 500, 700, 352, 0), (98, 497, 701, 500, 498), (899, 600, 499, 702), (495, 501, 703, 497, 98), (96, 494, 704, 501, 495), (898, 599, 496, 705), (492, 502, 706, 494, 96), (94, 491, 707, 502, 492), (897, 598, 493, 708), (489, 503, 709, 491, 94), (92, 488, 710, 503, 489), (896, 597, 490, 711), (486, 504, 712, 488, 92), (90, 485, 713, 504, 486), (895, 596, 487, 714), (483, 505, 715, 485, 90), (88, 482, 716, 505, 483), (894, 595, 484, 717), (480, 506, 718, 482, 88), (86, 479, 719, 506, 480), (893, 594, 481, 720), (477, 507, 721, 479, 86), (84, 476, 722, 507, 477), (892, 593, 478, 723), (474, 508, 724, 476, 84), (82, 473, 725, 508, 474), (891, 592, 475, 726), (471, 509, 727, 473, 82), (80, 470, 728, 509, 471), (890, 591, 472, 729), (468, 510, 730, 470, 80), (78, 467, 731, 510, 468), (889, 590, 469, 732), (465, 511, 733, 467, 78), (76, 464, 734, 511, 465), (888, 589, 466, 735), (462, 512, 736, 464, 76), (74, 461, 737, 512, 462), (887, 588, 463, 738), (459, 513, 739, 461, 74), (72, 458, 740, 513, 459), (886, 587, 460, 741), (456, 514, 742, 458, 72), (70, 455, 743, 514, 456), (885, 586, 457, 744), (453, 515, 745, 455, 70), (68, 452, 746, 515, 453), (884, 585, 454, 747), (450, 516, 748, 452, 68), (66, 449, 749, 516, 450), (883, 584, 451, 750), (447, 517, 751, 449, 66), (64, 446, 752, 517, 447), (882, 583, 448, 753), (444, 518, 754, 446, 64), (62, 443, 755, 518, 444), (881, 582, 445, 756), (441, 519, 757, 443, 62), (60, 440, 758, 519, 441), (880, 581, 442, 759), (438, 520, 760, 440, 60), (58, 437, 761, 520, 438), (879, 580, 439, 762), (435, 521, 763, 437, 58), (56, 434, 764, 521, 435), (878, 579, 436, 765), (432, 522, 766, 434, 56), (54, 431, 767, 522, 432), (877, 578, 433, 768), (429, 523, 769, 431, 54), (52, 428, 770, 523, 429), (876, 577, 430, 771), (426, 524, 772, 428, 52), (50, 425, 773, 524, 426), (875, 576, 427, 774), (423, 525, 775, 425, 50), (48, 422, 776, 525, 423), (874, 575, 424, 777), (420, 526, 778, 422, 48), (46, 419, 779, 526, 420), (873, 574, 421, 780), (417, 527, 781, 419, 46), (44, 416, 782, 527, 417), (872, 573, 418, 783), (414, 528, 784, 416, 44), (42, 413, 785, 528, 414), (871, 572, 415, 786), (411, 529, 787, 413, 42), (40, 410, 788, 529, 411), (870, 571, 412, 789), (408, 530, 790, 410, 40), (38, 407, 791, 530, 408), (869, 570, 409, 792), (405, 531, 793, 407, 38), (36, 404, 794, 531, 405), (868, 569, 406, 795), (402, 532, 796, 404, 36), (34, 401, 797, 532, 402), (867, 568, 403, 798), (399, 533, 799, 401, 34), (32, 398, 800, 533, 399), (866, 567, 400, 801), (396, 534, 802, 398, 32), (30, 395, 803, 534, 396), (865, 566, 397, 804), (393, 535, 805, 395, 30), (28, 392, 806, 535, 393), (864, 565, 394, 807), (390, 536, 808, 392, 28), (26, 389, 809, 536, 390), (863, 564, 391, 810), (387, 537, 811, 389, 26), (24, 386, 812, 537, 387), (862, 563, 388, 813), (384, 538, 814, 386, 24), (22, 383, 815, 538, 384), (861, 562, 385, 816), (381, 539, 817, 383, 22), (20, 380, 818, 539, 381), (860, 561, 382, 819), (378, 540, 820, 380, 20), (18, 377, 821, 540, 378), (859, 560, 379, 822), (375, 541, 823, 377, 18), (16, 374, 824, 541, 375), (858, 559, 376, 825), (372, 542, 826, 374, 16), (14, 371, 827, 542, 372), (857, 558, 373, 828), (369, 543, 829, 371, 14), (12, 368, 830, 543, 369), (856, 557, 370, 831), (366, 544, 832, 368, 12), (10, 365, 833, 544, 366), (855, 556, 367, 834), (363, 545, 835, 365, 10), (8, 362, 836, 545, 363), (854, 555, 364, 837), (360, 546, 838, 362, 8), (6, 359, 839, 546, 360), (853, 554, 361, 840), (357, 547, 841, 359, 6), (4, 356, 842, 547, 357), (852, 553, 358, 843), (354, 548, 844, 356, 4), (2, 353, 845, 548, 354), (851, 552, 355, 846), (350, 549, 847, 353, 2), (0, 352, 848, 549, 350), (850, 550, 351, 849), (464, 736, 1097, 1025), (809, 389, 975, 1194), (551, 1, 550, 850), (682, 891, 1291, 1030), (808, 536, 1195, 1193), (602, 3, 552, 851), (891, 726, 1084, 1291), (511, 734, 1094, 1095), (604, 5, 553, 852), (467, 733, 1093, 1027), (806, 392, 977, 1190), (606, 7, 554, 853), (805, 535, 1191, 1189), (680, 890, 1290, 1028), (608, 9, 555, 854), (890, 729, 1088, 1290), (510, 731, 1090, 1091), (610, 11, 556, 855), (803, 395, 979, 1186), (470, 730, 1089, 1029), (612, 13, 557, 856), (802, 534, 1187, 1185), (678, 889, 1289, 1026), (614, 15, 558, 857), (800, 398, 981, 1182), (889, 732, 1092, 1289), (616, 17, 559, 858), (509, 728, 1086, 1087), (799, 533, 1183, 1181), (618, 19, 560, 859), (473, 727, 1085, 1031), (797, 401, 983, 1178), (620, 21, 561, 860), (676, 888, 1288, 1024), (849, 949, 1349, 1248), (622, 23, 562, 861), (796, 532, 1179, 1177), (888, 735, 1096, 1288), (624, 25, 563, 862), (949, 602, 950, 1349), (508, 725, 1082, 1083), (626, 27, 564, 863), (476, 724, 1081, 1033), (794, 404, 985, 1174), (628, 29, 565, 864), (793, 531, 1175, 1173), (674, 887, 1287, 1022), (630, 31, 566, 865), (846, 948, 1348, 1244), (887, 738, 1100, 1287), (632, 33, 567, 866), (948, 604, 952, 1348), (507, 722, 1078, 1079), (634, 35, 568, 867), (791, 407, 987, 1170), (479, 721, 1077, 1035), (636, 37, 569, 868), (790, 530, 1171, 1169), (672, 886, 1286, 1020), (638, 39, 570, 869), (843, 947, 1347, 1240), (788, 410, 989, 1166), (640, 41, 571, 870), (886, 741, 1104, 1286), (947, 606, 954, 1347), (642, 43, 572, 871), (506, 719, 1074, 1075), (787, 529, 1167, 1165), (644, 45, 573, 872), (482, 718, 1073, 1037), (785, 413, 991, 1162), (646, 47, 574, 873), (670, 885, 1285, 1018), (840, 946, 1346, 1236), (648, 49, 575, 874), (784, 528, 1163, 1161), (885, 744, 1108, 1285), (650, 51, 576, 875), (946, 608, 956, 1346), (505, 716, 1070, 1071), (652, 53, 577, 876), (485, 715, 1069, 1039), (782, 416, 993, 1158), (654, 55, 578, 877), (781, 527, 1159, 1157), (668, 884, 1284, 1016), (656, 57, 579, 878), (837, 945, 1345, 1232), (945, 610, 958, 1345), (658, 59, 580, 879), (884, 747, 1112, 1284), (504, 713, 1066, 1067), (660, 61, 581, 880), (779, 419, 995, 1154), (488, 712, 1065, 1041), (662, 63, 582, 881), (778, 526, 1155, 1153), (834, 944, 1344, 1228), (664, 65, 583, 882), (666, 883, 1283, 1014), (776, 422, 997, 1150), (666, 67, 584, 883), (944, 612, 960, 1344), (883, 750, 1116, 1283), (668, 69, 585, 884), (503, 710, 1062, 1063), (775, 525, 1151, 1149), (670, 71, 586, 885), (804, 934, 1334, 1188), (491, 709, 1061, 1043), (672, 73, 587, 886), (934, 632, 980, 1334), (773, 425, 999, 1146), (674, 75, 588, 887), (831, 943, 1343, 1224), (664, 882, 1282, 1012), (676, 77, 589, 888), (772, 524, 1147, 1145), (943, 614, 962, 1343), (678, 79, 590, 889), (882, 753, 1120, 1282), (502, 707, 1058, 1059), (680, 81, 591, 890), (801, 933, 1333, 1184), (494, 706, 1057, 1045), (682, 83, 592, 891), (770, 428, 1001, 1142), (933, 634, 982, 1333), (684, 85, 593, 892), (769, 523, 1143, 1141), (828, 942, 1342, 1220), (686, 87, 594, 893), (662, 881, 1281, 1010), (942, 616, 964, 1342), (688, 89, 595, 894), (881, 756, 1124, 1281), (501, 704, 1054, 1055), (690, 91, 596, 895), (767, 431, 1003, 1138), (798, 932, 1332, 1180), (692, 93, 597, 896), (497, 703, 1053, 1047), (766, 522, 1139, 1137), (694, 95, 598, 897), (932, 636, 984, 1332), (825, 941, 1341, 1216), (696, 97, 599, 898), (660, 880, 1280, 1008), (764, 434, 1005, 1134), (698, 99, 600, 899), (941, 618, 966, 1341), (880, 759, 1128, 1280), (702, 499, 699, 900), (500, 701, 1050, 1051), (763, 521, 1135, 1133), (705, 496, 697, 901), (795, 931, 1331, 1176), (352, 700, 1048, 1049), (708, 493, 695, 902), (931, 638, 986, 1331), (761, 437, 1007, 1130), (711, 490, 693, 903), (822, 940, 1340, 1212), (658, 879, 1279, 1006), (714, 487, 691, 904), (760, 520, 1131, 1129), (940, 620, 968, 1340), (717, 484, 689, 905), (879, 762, 1132, 1279), (792, 930, 1330, 1172), (720, 481, 687, 906), (758, 440, 1009, 1126), (930, 640, 988, 1330), (723, 478, 685, 907), (757, 519, 1127, 1125), (819, 939, 1339, 1208), (726, 475, 683, 908), (656, 878, 1278, 1004), (939, 622, 970, 1339), (729, 472, 681, 909), (878, 765, 1136, 1278), (755, 443, 1011, 1122), (732, 469, 679, 910), (789, 929, 1329, 1168), (754, 518, 1123, 1121), (735, 466, 677, 911), (929, 642, 990, 1329), (549, 848, 1246, 1247), (738, 463, 675, 912), (816, 938, 1338, 1204), (654, 877, 1277, 1002), (741, 460, 673, 913), (353, 847, 1245, 951), (752, 446, 1013, 1118), (744, 457, 671, 914), (938, 624, 972, 1338), (877, 768, 1140, 1277), (747, 454, 669, 915), (751, 517, 1119, 1117), (786, 928, 1328, 1164), (750, 451, 667, 916), (928, 644, 992, 1328), (548, 845, 1242, 1243), (753, 448, 665, 917), (749, 449, 1015, 1114), (813, 937, 1337, 1200), (756, 445, 663, 918), (652, 876, 1276, 1000), (356, 844, 1241, 953), (759, 442, 661, 919), (748, 516, 1115, 1113), (937, 626, 974, 1337), (762, 439, 659, 920), (876, 771, 1144, 1276), (783, 927, 1327, 1160), (765, 436, 657, 921), (746, 452, 1017, 1110), (927, 646, 994, 1327), (768, 433, 655, 922), (547, 842, 1238, 1239), (745, 515, 1111, 1109), (771, 430, 653, 923), (810, 936, 1336, 1196), (650, 875, 1275, 998), (774, 427, 651, 924), (359, 841, 1237, 955), (936, 628, 976, 1336), (777, 424, 649, 925), (875, 774, 1148, 1275), (743, 455, 1019, 1106), (780, 421, 647, 926), (780, 926, 1326, 1156), (742, 514, 1107, 1105), (783, 418, 645, 927), (926, 648, 996, 1326), (546, 839, 1234, 1235), (786, 415, 643, 928), (807, 935, 1335, 1192), (648, 874, 1274, 996), (789, 412, 641, 929), (362, 838, 1233, 957), (740, 458, 1021, 1102), (792, 409, 639, 930), (935, 630, 978, 1335), (874, 777, 1152, 1274), (795, 406, 637, 931), (739, 513, 1103, 1101), (777, 925, 1325, 1152), (798, 403, 635, 932), (925, 650, 998, 1325), (545, 836, 1230, 1231), (801, 400, 633, 933), (737, 461, 1023, 1098), (646, 873, 1273, 994), (804, 397, 631, 934), (365, 835, 1229, 959), (736, 512, 1099, 1097), (807, 394, 629, 935), (873, 780, 1156, 1273), (774, 924, 1324, 1148), (810, 391, 627, 936), (734, 464, 1025, 1094), (924, 652, 1000, 1324), (813, 388, 625, 937), (544, 833, 1226, 1227), (733, 511, 1095, 1093), (816, 385, 623, 938), (644, 872, 1272, 992), (368, 832, 1225, 961), (819, 382, 621, 939), (872, 783, 1160, 1272), (731, 467, 1027, 1090), (822, 379, 619, 940), (771, 923, 1323, 1144), (730, 510, 1091, 1089), (825, 376, 617, 941), (923, 654, 1002, 1323), (543, 830, 1222, 1223), (828, 373, 615, 942), (642, 871, 1271, 990), (371, 829, 1221, 963), (831, 370, 613, 943), (728, 470, 1029, 1086), (871, 786, 1164, 1271), (834, 367, 611, 944), (727, 509, 1087, 1085), (768, 922, 1322, 1140), (837, 364, 609, 945), (922, 656, 1004, 1322), (542, 827, 1218, 1219), (840, 361, 607, 946), (725, 473, 1031, 1082), (640, 870, 1270, 988), (843, 358, 605, 947), (374, 826, 1217, 965), (724, 508, 1083, 1081), (846, 355, 603, 948), (870, 789, 1168, 1270), (765, 921, 1321, 1136), (849, 351, 601, 949), (1246, 1250, 1248, 1247), (1049, 1249, 1250, 1246), (1242, 1251, 1244, 1243), (951, 950, 1251, 1242), (1238, 1252, 1240, 1239), (953, 952, 1252, 1238), (1234, 1253, 1236, 1235), (955, 954, 1253, 1234), (1230, 1254, 1232, 1231), (957, 956, 1254, 1230), (1226, 1255, 1228, 1227), (959, 958, 1255, 1226), (1222, 1256, 1224, 1223), (961, 960, 1256, 1222), (1218, 1257, 1220, 1219), (963, 962, 1257, 1218), (1214, 1258, 1216, 1215), (965, 964, 1258, 1214), (1210, 1259, 1212, 1211), (967, 966, 1259, 1210), (1206, 1260, 1208, 1207), (969, 968, 1260, 1206), (1202, 1261, 1204, 1203), (971, 970, 1261, 1202), (1198, 1262, 1200, 1199), (973, 972, 1262, 1198), (1194, 1263, 1196, 1195), (975, 974, 1263, 1194), (1190, 1264, 1192, 1191), (977, 976, 1264, 1190), (1186, 1265, 1188, 1187), (979, 978, 1265, 1186), (1182, 1266, 1184, 1183), (981, 980, 1266, 1182), (1178, 1267, 1180, 1179), (983, 982, 1267, 1178), (1174, 1268, 1176, 1175), (985, 984, 1268, 1174), (1170, 1269, 1172, 1171), (987, 986, 1269, 1170), (1166, 1270, 1168, 1167), (989, 988, 1270, 1166), (1162, 1271, 1164, 1163), (991, 990, 1271, 1162), (1158, 1272, 1160, 1159), (993, 992, 1272, 1158), (1154, 1273, 1156, 1155), (995, 994, 1273, 1154), (1150, 1274, 1152, 1151), (997, 996, 1274, 1150), (1146, 1275, 1148, 1147), (999, 998, 1275, 1146), (1142, 1276, 1144, 1143), (1001, 1000, 1276, 1142), (1138, 1277, 1140, 1139), (1003, 1002, 1277, 1138), (1134, 1278, 1136, 1135), (1005, 1004, 1278, 1134), (1130, 1279, 1132, 1131), (1007, 1006, 1279, 1130), (1126, 1280, 1128, 1127), (1009, 1008, 1280, 1126), (1122, 1281, 1124, 1123), (1011, 1010, 1281, 1122), (1118, 1282, 1120, 1119), (1013, 1012, 1282, 1118), (1114, 1283, 1116, 1115), (1015, 1014, 1283, 1114), (1110, 1284, 1112, 1111), (1017, 1016, 1284, 1110), (1106, 1285, 1108, 1107), (1019, 1018, 1285, 1106), (1102, 1286, 1104, 1103), (1021, 1020, 1286, 1102), (1098, 1287, 1100, 1099), (1023, 1022, 1287, 1098), (1094, 1288, 1096, 1095), (1025, 1024, 1288, 1094), (1090, 1289, 1092, 1091), (1027, 1026, 1289, 1090), (1086, 1290, 1088, 1087), (1029, 1028, 1290, 1086), (1082, 1291, 1084, 1083), (1031, 1030, 1291, 1082), (1078, 1292, 1080, 1079), (1033, 1032, 1292, 1078), (1074, 1293, 1076, 1075), (1035, 1034, 1293, 1074), (1070, 1294, 1072, 1071), (1037, 1036, 1294, 1070), (1066, 1295, 1068, 1067), (1039, 1038, 1295, 1066), (1062, 1296, 1064, 1063), (1041, 1040, 1296, 1062), (1058, 1297, 1060, 1059), (1043, 1042, 1297, 1058), (1054, 1298, 1056, 1055), (1045, 1044, 1298, 1054), (1050, 1299, 1052, 1051), (1047, 1046, 1299, 1050), (1048, 1300, 1249, 1049), (1051, 1052, 1300, 1048), (1053, 1301, 1046, 1047), (1055, 1056, 1301, 1053), (1057, 1302, 1044, 1045), (1059, 1060, 1302, 1057), (1061, 1303, 1042, 1043), (1063, 1064, 1303, 1061), (1065, 1304, 1040, 1041), (1067, 1068, 1304, 1065), (1069, 1305, 1038, 1039), (1071, 1072, 1305, 1069), (1073, 1306, 1036, 1037), (1075, 1076, 1306, 1073), (1077, 1307, 1034, 1035), (1079, 1080, 1307, 1077), (1081, 1308, 1032, 1033), (1083, 1084, 1308, 1081), (1085, 1309, 1030, 1031), (1087, 1088, 1309, 1085), (1089, 1310, 1028, 1029), (1091, 1092, 1310, 1089), (1093, 1311, 1026, 1027), (1095, 1096, 1311, 1093), (1097, 1312, 1024, 1025), (1099, 1100, 1312, 1097), (1101, 1313, 1022, 1023), (1103, 1104, 1313, 1101), (1105, 1314, 1020, 1021), (1107, 1108, 1314, 1105), (1109, 1315, 1018, 1019), (1111, 1112, 1315, 1109), (1113, 1316, 1016, 1017), (1115, 1116, 1316, 1113), (1117, 1317, 1014, 1015), (1119, 1120, 1317, 1117), (1121, 1318, 1012, 1013), (1123, 1124, 1318, 1121), (1125, 1319, 1010, 1011), (1127, 1128, 1319, 1125), (1129, 1320, 1008, 1009), (1131, 1132, 1320, 1129), (1133, 1321, 1006, 1007), (1135, 1136, 1321, 1133), (1137, 1322, 1004, 1005), (1139, 1140, 1322, 1137), (1141, 1323, 1002, 1003), (1143, 1144, 1323, 1141), (1145, 1324, 1000, 1001), (1147, 1148, 1324, 1145), (1149, 1325, 998, 999), (1151, 1152, 1325, 1149), (1153, 1326, 996, 997), (1155, 1156, 1326, 1153), (1157, 1327, 994, 995), (1159, 1160, 1327, 1157), (1161, 1328, 992, 993), (1163, 1164, 1328, 1161), (1165, 1329, 990, 991), (1167, 1168, 1329, 1165), (1169, 1330, 988, 989), (1171, 1172, 1330, 1169), (1173, 1331, 986, 987), (1175, 1176, 1331, 1173), (1177, 1332, 984, 985), (1179, 1180, 1332, 1177), (1181, 1333, 982, 983), (1183, 1184, 1333, 1181), (1185, 1334, 980, 981), (1187, 1188, 1334, 1185), (1189, 1335, 978, 979), (1191, 1192, 1335, 1189), (1193, 1336, 976, 977), (1195, 1196, 1336, 1193), (1197, 1337, 974, 975), (1199, 1200, 1337, 1197), (1201, 1338, 972, 973), (1203, 1204, 1338, 1201), (1205, 1339, 970, 971), (1207, 1208, 1339, 1205), (1209, 1340, 968, 969), (1211, 1212, 1340, 1209), (1213, 1341, 966, 967), (1215, 1216, 1341, 1213), (1217, 1342, 964, 965), (1219, 1220, 1342, 1217), (1221, 1343, 962, 963), (1223, 1224, 1343, 1221), (1225, 1344, 960, 961), (1227, 1228, 1344, 1225), (1229, 1345, 958, 959), (1231, 1232, 1345, 1229), (1233, 1346, 956, 957), (1235, 1236, 1346, 1233), (1237, 1347, 954, 955), (1239, 1240, 1347, 1237), (1241, 1348, 952, 953), (1243, 1244, 1348, 1241), (1245, 1349, 950, 951), (1247, 1248, 1349, 1245), (811, 537, 1199, 1197), (512, 737, 1098, 1099), (892, 723, 1080, 1292), (812, 386, 973, 1198), (684, 892, 1292, 1032), (814, 538, 1203, 1201), (461, 739, 1101, 1023), (815, 383, 971, 1202), (513, 740, 1102, 1103), (893, 720, 1076, 1293), (686, 893, 1293, 1034), (817, 539, 1207, 1205), (818, 380, 969, 1206), (458, 742, 1105, 1021), (514, 743, 1106, 1107), (894, 717, 1072, 1294), (820, 540, 1211, 1209), (688, 894, 1294, 1036), (821, 377, 967, 1210), (455, 745, 1109, 1019), (823, 541, 1215, 1213), (515, 746, 1110, 1111), (895, 714, 1068, 1295), (824, 374, 965, 1214), (690, 895, 1295, 1038), (826, 542, 1219, 1217), (452, 748, 1113, 1017), (827, 371, 963, 1218), (516, 749, 1114, 1115), (896, 711, 1064, 1296), (692, 896, 1296, 1040), (829, 543, 1223, 1221), (830, 368, 961, 1222), (449, 751, 1117, 1015), (517, 752, 1118, 1119), (897, 708, 1060, 1297), (832, 544, 1227, 1225), (694, 897, 1297, 1042), (833, 365, 959, 1226), (446, 754, 1121, 1013), (835, 545, 1231, 1229), (518, 755, 1122, 1123), (898, 705, 1056, 1298), (836, 362, 957, 1230), (696, 898, 1298, 1044), (838, 546, 1235, 1233), (443, 757, 1125, 1011), (839, 359, 955, 1234), (519, 758, 1126, 1127), (899, 702, 1052, 1299), (698, 899, 1299, 1046), (841, 547, 1239, 1237), (842, 356, 953, 1238), (440, 760, 1129, 1009), (520, 761, 1130, 1131), (900, 551, 1249, 1300), (844, 548, 1243, 1241), (702, 900, 1300, 1052), (845, 353, 951, 1242), (437, 763, 1133, 1007), (847, 549, 1247, 1245), (521, 764, 1134, 1135), (901, 698, 1046, 1301), (848, 352, 1049, 1246), (705, 901, 1301, 1056), (850, 849, 1248, 1250), (434, 766, 1137, 1005), (551, 850, 1250, 1249), (522, 767, 1138, 1139), (902, 696, 1044, 1302), (708, 902, 1302, 1060), (851, 846, 1244, 1251), (431, 769, 1141, 1003), (602, 851, 1251, 950), (523, 770, 1142, 1143), (903, 694, 1042, 1303), (711, 903, 1303, 1064), (852, 843, 1240, 1252), (428, 772, 1145, 1001), (604, 852, 1252, 952), (524, 773, 1146, 1147), (904, 692, 1040, 1304), (714, 904, 1304, 1068), (853, 840, 1236, 1253), (425, 775, 1149, 999), (606, 853, 1253, 954), (525, 776, 1150, 1151), (905, 690, 1038, 1305), (717, 905, 1305, 1072), (854, 837, 1232, 1254), (422, 778, 1153, 997), (608, 854, 1254, 956), (526, 779, 1154, 1155), (906, 688, 1036, 1306), (720, 906, 1306, 1076), (855, 834, 1228, 1255), (419, 781, 1157, 995), (610, 855, 1255, 958), (527, 782, 1158, 1159), (907, 686, 1034, 1307), (723, 907, 1307, 1080), (856, 831, 1224, 1256), (416, 784, 1161, 993), (612, 856, 1256, 960), (528, 785, 1162, 1163), (908, 684, 1032, 1308), (726, 908, 1308, 1084), (857, 828, 1220, 1257), (413, 787, 1165, 991), (614, 857, 1257, 962), (529, 788, 1166, 1167), (909, 682, 1030, 1309), (729, 909, 1309, 1088), (858, 825, 1216, 1258), (410, 790, 1169, 989), (616, 858, 1258, 964), (530, 791, 1170, 1171), (910, 680, 1028, 1310), (732, 910, 1310, 1092), (859, 822, 1212, 1259), (407, 793, 1173, 987), (618, 859, 1259, 966), (531, 794, 1174, 1175), (911, 678, 1026, 1311), (735, 911, 1311, 1096), (860, 819, 1208, 1260), (404, 796, 1177, 985), (620, 860, 1260, 968), (532, 797, 1178, 1179), (912, 676, 1024, 1312), (738, 912, 1312, 1100), (861, 816, 1204, 1261), (401, 799, 1181, 983), (622, 861, 1261, 970), (533, 800, 1182, 1183), (913, 674, 1022, 1313), (741, 913, 1313, 1104), (862, 813, 1200, 1262), (398, 802, 1185, 981), (624, 862, 1262, 972), (534, 803, 1186, 1187), (914, 672, 1020, 1314), (744, 914, 1314, 1108), (863, 810, 1196, 1263), (395, 805, 1189, 979), (626, 863, 1263, 974), (535, 806, 1190, 1191), (915, 670, 1018, 1315), (747, 915, 1315, 1112), (864, 807, 1192, 1264), (700, 500, 1051, 1048), (392, 808, 1193, 977), (628, 864, 1264, 976), (701, 497, 1047, 1050), (536, 809, 1194, 1195), (916, 668, 1016, 1316), (750, 916, 1316, 1116), (703, 501, 1055, 1053), (865, 804, 1188, 1265), (704, 494, 1045, 1054), (389, 811, 1197, 975), (630, 865, 1265, 978), (537, 812, 1198, 1199), (917, 666, 1014, 1317), (706, 502, 1059, 1057), (753, 917, 1317, 1120), (707, 491, 1043, 1058), (866, 801, 1184, 1266), (386, 814, 1201, 973), (632, 866, 1266, 980), (709, 503, 1063, 1061), (538, 815, 1202, 1203), (918, 664, 1012, 1318), (710, 488, 1041, 1062), (756, 918, 1318, 1124), (867, 798, 1180, 1267), (712, 504, 1067, 1065), (383, 817, 1205, 971), (634, 867, 1267, 982), (713, 485, 1039, 1066), (539, 818, 1206, 1207), (919, 662, 1010, 1319), (759, 919, 1319, 1128), (715, 505, 1071, 1069), (868, 795, 1176, 1268), (716, 482, 1037, 1070), (380, 820, 1209, 969), (636, 868, 1268, 984), (540, 821, 1210, 1211), (920, 660, 1008, 1320), (718, 506, 1075, 1073), (762, 920, 1320, 1132), (719, 479, 1035, 1074), (869, 792, 1172, 1269), (377, 823, 1213, 967), (638, 869, 1269, 986), (721, 507, 1079, 1077), (541, 824, 1214, 1215), (921, 658, 1006, 1321), (722, 476, 1033, 1078)])
me_cylinder_001.use_remesh_preserve_volume = False
me_cylinder_001.use_remesh_preserve_attributes = False
me_cylinder_001.use_mirror_vertex_groups = False
me_cylinder_001.update()

# ---- objects
ob_torus = bpy.data.objects.new('Torus', me_torus)
ob_cylinder = bpy.data.objects.new('Cylinder', me_cylinder_001)
ob_lamp = bpy.data.objects.new('Lamp', light_lamp)
ob_camera = bpy.data.objects.new('Camera', cam_camera)

# ---- transforms, parenting, visibility, modifiers, constraints
ob_torus.location = (-0.02451, 0.09953, -0.2022)
ob_torus.rotation_euler = (-1.571, -0.0, 0.0)
ob_torus.scale = (-0.2647, -0.2647, -0.3457)
ob_torus.lineart.crease_threshold = 0.0
ob_cylinder.location = (-0.02549, 0.0958, 0.8508)
ob_cylinder.scale = (0.3658, 0.5485, 1.078)
ob_cylinder.lineart.crease_threshold = 0.0
ob_lamp.location = (4.076, 1.005, 5.904)
ob_lamp.rotation_euler = (0.6503, 0.05522, 1.866)
ob_lamp.lock_rotations_4d = False
ob_lamp.empty_display_type = 'ARROWS'
ob_lamp.color = (0.0, 0.0, 0.0, 0.0)
ob_lamp.lineart.crease_threshold = 0.0
ob_camera.location = (7.481, -6.508, 5.344)
ob_camera.rotation_euler = (1.109, 0.0, 0.8149)
ob_camera.lock_rotations_4d = False
ob_camera.empty_display_type = 'ARROWS'
ob_camera.color = (0.0, 0.0, 0.0, 0.0)
ob_camera.display_type = 'WIRE'
ob_camera.lineart.crease_threshold = 0.0

# ---- collection membership
col_collection_1.objects.link(ob_torus)
col_collection_1.objects.link(ob_cylinder)
col_collection_1.objects.link(ob_lamp)
col_collection_1.objects.link(ob_camera)

# ---- scene / render settings (as saved in the file)
scene.camera = ob_camera
scene.frame_start = 1; scene.frame_end = 250; scene.frame_set(23)
scene.render.engine = 'BLENDER_EEVEE_NEXT'
scene.render.resolution_percentage = 50
scene.render.dither_intensity = 0.0
scene.cycles.use_denoising = False
scene.cycles.samples = 128
scene.cycles.sampling_pattern = 'TABULATED_SOBOL'
scene.cycles.use_adaptive_sampling = False
scene.cycles.use_light_tree = False
scene.cycles.blur_glossy = 0.0
scene.cycles.sample_clamp_indirect = 0.0
scene.view_settings.view_transform = 'Standard'
bpy.context.view_layer.update()
